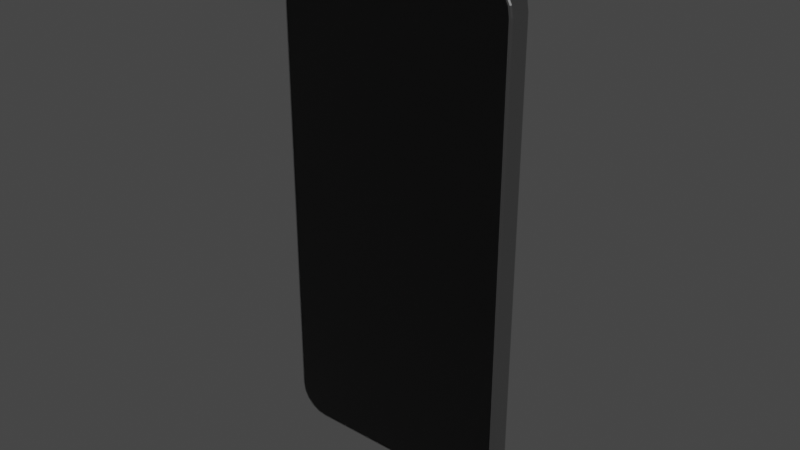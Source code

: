 # Source: p_hone.blend  (saved by Blender 3.0.42; exported with 4.5.12 LTS)
import bpy
from mathutils import Matrix  # noqa: F401  (used for matrix-valued properties, if any)

bpy.ops.wm.read_factory_settings(use_empty=True)
scene = bpy.context.scene
scene.name = 'Scene'

# ---- collections
col_collection = bpy.data.collections.new('Collection'); scene.collection.children.link(col_collection)

# ---- materials (node trees are filled in below, after node groups)
mat_metal = bpy.data.materials.new('Metal')
mat_metal.use_transparent_shadow = False
mat_black = bpy.data.materials.new('Black')
mat_black.use_transparent_shadow = False
mat_material = bpy.data.materials.new('Material')
mat_material.use_transparent_shadow = False
mat_material.use_raytrace_refraction = True
mat_material.use_screen_refraction = True
mat_material.thickness_mode = 'SLAB'

# ---- node groups
ng_auto_smooth = bpy.data.node_groups.new('Auto Smooth', 'GeometryNodeTree')
_s = ng_auto_smooth.interface.new_socket(name='Geometry', in_out='OUTPUT', socket_type='NodeSocketGeometry')
_s = ng_auto_smooth.interface.new_socket(name='Geometry', in_out='INPUT', socket_type='NodeSocketGeometry')
_s = ng_auto_smooth.interface.new_socket(name='Angle', in_out='INPUT', socket_type='NodeSocketFloat')
_s.subtype = 'ANGLE'
_s.min_value = 0.0
_s.max_value = 3.142
ng_auto_smooth.is_modifier = True
_N = ng_auto_smooth.nodes; _L = ng_auto_smooth.links
n0 = _N.new('NodeGroupOutput'); n0.name = 'Group Output'; n0.location = (480, -100)
n1 = _N.new('NodeGroupInput'); n1.name = 'Group Input'; n1.location = (-420, -300)
n2 = _N.new('NodeGroupInput'); n2.name = 'Group Input.001'; n2.location = (-60, -100)
n3 = _N.new('GeometryNodeSetShadeSmooth'); n3.name = 'Set Shade Smooth'; n3.location = (120, -100)
n3.domain = 'EDGE'
n4 = _N.new('GeometryNodeSetShadeSmooth'); n4.name = 'Set Shade Smooth.001'; n4.location = (300, -100)
n5 = _N.new('GeometryNodeInputMeshEdgeAngle'); n5.name = 'Edge Angle'; n5.location = (-420, -220)
n6 = _N.new('GeometryNodeInputEdgeSmooth'); n6.name = 'Is Edge Smooth'; n6.location = (-60, -160)
n7 = _N.new('GeometryNodeInputShadeSmooth'); n7.name = 'Is Face Smooth'; n7.location = (-240, -340)
n8 = _N.new('FunctionNodeBooleanMath'); n8.name = 'Boolean Math'; n8.location = (-60, -220)
n9 = _N.new('FunctionNodeCompare'); n9.name = 'Compare'; n9.location = (-240, -180)
n9.operation = 'LESS_EQUAL'
_L.new(n5.outputs[0], n9.inputs[0])
_L.new(n4.outputs[0], n0.inputs[0])
_L.new(n1.outputs[1], n9.inputs[1])
_L.new(n9.outputs[0], n8.inputs[0])
_L.new(n7.outputs[0], n8.inputs[1])
_L.new(n2.outputs[0], n3.inputs[0])
_L.new(n6.outputs[0], n3.inputs[1])
_L.new(n3.outputs[0], n4.inputs[0])
_L.new(n8.outputs[0], n3.inputs[2])
n0.is_active_output = True

# ---- material node trees
mat_metal.use_nodes = True; mat_metal.node_tree.nodes.clear()
_N = mat_metal.node_tree.nodes; _L = mat_metal.node_tree.links
n0 = _N.new('ShaderNodeBsdfPrincipled'); n0.name = 'Principled BSDF'; n0.location = (10, 300)
n0.distribution = 'GGX'
n0.subsurface_method = 'RANDOM_WALK_SKIN'
n0.inputs[0].default_value = (0.5122, 0.5122, 0.5122, 1.0)
n0.inputs[1].default_value = 1.0
n0.inputs[2].default_value = 0.2479
n0.inputs[3].default_value = 1.45
n0.inputs[27].default_value = (0.0, 0.0, 0.0, 1.0)
n0.inputs[28].default_value = 1.0
n1 = _N.new('ShaderNodeOutputMaterial'); n1.name = 'Material Output'; n1.location = (300, 300)
_L.new(n0.outputs[0], n1.inputs[0])
n1.is_active_output = True
mat_black.use_nodes = True; mat_black.node_tree.nodes.clear()
_N = mat_black.node_tree.nodes; _L = mat_black.node_tree.links
n0 = _N.new('ShaderNodeBsdfPrincipled'); n0.name = 'Principled BSDF'; n0.location = (10, 300)
n0.distribution = 'GGX'
n0.subsurface_method = 'RANDOM_WALK_SKIN'
n0.inputs[0].default_value = (0.0, 0.0, 0.0, 1.0)
n0.inputs[3].default_value = 1.45
n0.inputs[27].default_value = (0.0, 0.0, 0.0, 1.0)
n0.inputs[28].default_value = 1.0
n1 = _N.new('ShaderNodeOutputMaterial'); n1.name = 'Material Output'; n1.location = (300, 300)
_L.new(n0.outputs[0], n1.inputs[0])
n1.is_active_output = True
mat_material.use_nodes = True; mat_material.node_tree.nodes.clear()
_N = mat_material.node_tree.nodes; _L = mat_material.node_tree.links
n0 = _N.new('ShaderNodeOutputMaterial'); n0.name = 'Material Output'; n0.location = (300, 300)
n1 = _N.new('ShaderNodeBsdfGlass'); n1.name = 'Glass BSDF'; n1.location = (10, 300)
n1.distribution = 'BECKMANN'
n1.inputs[0].default_value = (1.0, 1.0, 1.0, 0.0)
n1.inputs[1].default_value = 0.2311
n1.inputs[2].default_value = 1.45
_L.new(n1.outputs[0], n0.inputs[0])
n0.is_active_output = True

# ---- world
world_world = bpy.data.worlds.new('World'); scene.world = world_world
world_world.use_nodes = True; world_world.node_tree.nodes.clear()
_N = world_world.node_tree.nodes; _L = world_world.node_tree.links
n0 = _N.new('ShaderNodeOutputWorld'); n0.name = 'World Output'; n0.location = (300, 300)
n1 = _N.new('ShaderNodeBackground'); n1.name = 'Background'; n1.location = (10, 300)
n1.inputs[0].default_value = (0.05088, 0.05088, 0.05088, 1.0)
_L.new(n1.outputs[0], n0.inputs[0])
n0.is_active_output = True
world_world.color = (0.05088, 0.05088, 0.05088)
world_world.use_sun_shadow = False
world_world.sun_shadow_jitter_overblur = 0.0

# ---- lights
light_sun = bpy.data.lights.new('Sun', 'SUN')
light_sun.transmission_factor = 0.0
light_sun.energy = 1.0
light_sun.shadow_soft_size = 0.125

# ---- meshes
me_cube = bpy.data.meshes.new('Cube')
me_cube.from_pydata([(-0.03805, -0.003825, -0.07032), (-0.03905, -0.002825, -0.0704), (-0.03855, -0.003691, -0.07036), (-0.03892, -0.003325, -0.07039), (-0.02897, -0.003825, -0.0794), (-0.02905, -0.002825, -0.0804), (-0.02901, -0.003691, -0.0799), (-0.02904, -0.003325, -0.08027), (-0.0376, -0.003825, -0.07318), (-0.03856, -0.002825, -0.07349), (-0.03808, -0.003691, -0.07333), (-0.03843, -0.003325, -0.07345), (-0.03632, -0.003825, -0.07568), (-0.03714, -0.002825, -0.07628), (-0.03673, -0.003691, -0.07598), (-0.03703, -0.003325, -0.0762), (-0.03433, -0.003825, -0.07767), (-0.03493, -0.002825, -0.07849), (-0.03463, -0.003691, -0.07808), (-0.03485, -0.003325, -0.07838), (-0.03183, -0.003825, -0.07895), (-0.03214, -0.002825, -0.07991), (-0.03198, -0.003691, -0.07943), (-0.0321, -0.003325, -0.07978), (-0.02897, -0.003825, 0.0794), (-0.02905, -0.002825, 0.0804), (-0.02901, -0.003691, 0.0799), (-0.02904, -0.003325, 0.08027), (-0.02897, -0.002825, -0.0794), (-0.03805, -0.003825, 0.07032), (-0.03805, -0.002825, 0.07032), (-0.03905, -0.002825, 0.0704), (-0.03855, -0.003691, 0.07036), (-0.03183, -0.002825, 0.07895), (-0.03892, -0.003325, 0.07039), (-0.03433, -0.002825, 0.07767), (-0.03632, -0.002825, 0.07568), (-0.03183, -0.003825, 0.07895), (-0.03214, -0.002825, 0.07991), (-0.0376, -0.002825, 0.07318), (0.03805, -0.002825, -0.07032), (-0.03198, -0.003691, 0.07943), (0.03183, -0.002825, -0.07895), (-0.0321, -0.003325, 0.07978), (0.03433, -0.002825, -0.07767), (-0.03433, -0.003825, 0.07767), (0.03632, -0.002825, -0.07568), (-0.03493, -0.002825, 0.07849), (-0.03463, -0.003691, 0.07808), (0.0376, -0.002825, -0.07318), (-0.03485, -0.003325, 0.07838), (0.02897, -0.002825, 0.0794), (-0.03632, -0.003825, 0.07568), (-0.03183, -0.002825, -0.07895), (-0.03714, -0.002825, 0.07628), (-0.03433, -0.002825, -0.07767), (-0.03673, -0.003691, 0.07598), (-0.03632, -0.002825, -0.07568), (-0.03703, -0.003325, 0.0762), (-0.0376, -0.002825, -0.07318), (-0.0376, -0.003825, 0.07318), (-0.03805, -0.002825, -0.07032), (-0.02897, -0.002825, 0.0794), (-0.03856, -0.002825, 0.07349), (-0.03808, -0.003691, 0.07333), (0.02897, -0.002825, -0.0794), (0.03183, -0.002825, 0.07895), (-0.03843, -0.003325, 0.07345), (-0.02905, 0.002825, -0.0804), (0.03433, -0.002825, 0.07767), (0.03632, -0.002825, 0.07568), (-0.02901, 0.003691, -0.0799), (0.0376, -0.002825, 0.07318), (-0.02904, 0.003325, -0.08027), (-0.03905, 0.002825, -0.0704), (0.03805, -0.002825, 0.07032), (-0.005302, -0.002825, 0.0794), (-0.03855, 0.003691, -0.07036), (0.005302, -0.002825, 0.0794), (-0.03892, 0.003325, -0.07039), (-0.03214, 0.002825, -0.07991), (-0.00434, -0.002825, 0.0776), (-0.03198, 0.003691, -0.07943), (0.004339, -0.002825, 0.0776), (-0.0321, 0.003325, -0.07978), (-0.03493, 0.002825, -0.07849), (-0.03463, 0.003691, -0.07808), (-0.03485, 0.003325, -0.07838), (-0.03714, 0.002825, -0.07628), (-0.03673, 0.003691, -0.07598), (-0.03703, 0.003325, -0.0762), (-0.03856, 0.002825, -0.07349), (-0.03808, 0.003691, -0.07333), (-0.03843, 0.003325, -0.07345), (-0.03905, 0.002825, 0.0704), (-0.03855, 0.003691, 0.07036), (-0.03892, 0.003325, 0.07039), (-0.02905, 0.002825, 0.0804), (-0.02901, 0.003691, 0.0799), (-0.02904, 0.003325, 0.08027), (-0.03856, 0.002825, 0.07349), (-0.03808, 0.003691, 0.07333), (-0.03843, 0.003325, 0.07345), (-0.03714, 0.002825, 0.07628), (-0.03673, 0.003691, 0.07598), (-0.03703, 0.003325, 0.0762), (-0.03493, 0.002825, 0.07849), (-0.03463, 0.003691, 0.07808), (-0.03485, 0.003325, 0.07838), (-0.03214, 0.002825, 0.07991), (-0.03198, 0.003691, 0.07943), (-0.0321, 0.003325, 0.07978), (0.02897, -0.003825, -0.0794), (0.02905, -0.002825, -0.0804), (0.02901, -0.003691, -0.0799), (0.02904, -0.003325, -0.08027), (0.03805, -0.003825, -0.07032), (0.03905, -0.002825, -0.0704), (0.03855, -0.003691, -0.07036), (0.03892, -0.003325, -0.07039), (0.03183, -0.003825, -0.07895), (0.03214, -0.002825, -0.07991), (0.03198, -0.003691, -0.07943), (0.0321, -0.003325, -0.07978), (0.03433, -0.003825, -0.07767), (0.03493, -0.002825, -0.07849), (0.03463, -0.003691, -0.07808), (0.03485, -0.003325, -0.07838), (0.03632, -0.003825, -0.07568), (0.03714, -0.002825, -0.07628), (0.03673, -0.003691, -0.07598), (0.03703, -0.003325, -0.0762), (0.0376, -0.003825, -0.07318), (0.03856, -0.002825, -0.07349), (0.03808, -0.003691, -0.07333), (0.03843, -0.003325, -0.07345), (0.03805, -0.003825, 0.07032), (0.03905, -0.002825, 0.0704), (0.03855, -0.003691, 0.07036), (0.03892, -0.003325, 0.07039), (0.02897, -0.003825, 0.0794), (0.02905, -0.002825, 0.0804), (0.02901, -0.003691, 0.0799), (0.02904, -0.003325, 0.08027), (0.0376, -0.003825, 0.07318), (0.03856, -0.002825, 0.07349), (0.03808, -0.003691, 0.07333), (0.03843, -0.003325, 0.07345), (0.03632, -0.003825, 0.07568), (0.03714, -0.002825, 0.07628), (0.03673, -0.003691, 0.07598), (0.03703, -0.003325, 0.0762), (0.03433, -0.003825, 0.07767), (0.03493, -0.002825, 0.07849), (0.03463, -0.003691, 0.07808), (0.03485, -0.003325, 0.07838), (0.03183, -0.003825, 0.07895), (0.03214, -0.002825, 0.07991), (0.03198, -0.003691, 0.07943), (0.0321, -0.003325, 0.07978), (0.03905, 0.002825, -0.0704), (0.03855, 0.003691, -0.07036), (0.03892, 0.003325, -0.07039), (0.02905, 0.002825, -0.0804), (0.02901, 0.003691, -0.0799), (0.02904, 0.003325, -0.08027), (0.03856, 0.002825, -0.07349), (0.03808, 0.003691, -0.07333), (0.03843, 0.003325, -0.07345), (0.03714, 0.002825, -0.07628), (0.03673, 0.003691, -0.07598), (0.03703, 0.003325, -0.0762), (0.03493, 0.002825, -0.07849), (0.03463, 0.003691, -0.07808), (0.03485, 0.003325, -0.07838), (0.03214, 0.002825, -0.07991), (0.03198, 0.003691, -0.07943), (0.0321, 0.003325, -0.07978), (0.02905, 0.002825, 0.0804), (0.02901, 0.003691, 0.0799), (0.02904, 0.003325, 0.08027), (0.03905, 0.002825, 0.0704), (0.03855, 0.003691, 0.07036), (0.03892, 0.003325, 0.07039), (0.03214, 0.002825, 0.07991), (0.03198, 0.003691, 0.07943), (0.0321, 0.003325, 0.07978), (0.03493, 0.002825, 0.07849), (0.03463, 0.003691, 0.07808), (0.03485, 0.003325, 0.07838), (0.03714, 0.002825, 0.07628), (0.03673, 0.003691, 0.07598), (0.03703, 0.003325, 0.0762), (0.03856, 0.002825, 0.07349), (0.03808, 0.003691, 0.07333), (0.03843, 0.003325, 0.07345), (-0.03183, 0.003825, -0.07895), (-0.02897, 0.003825, -0.0794), (-0.03433, 0.003825, -0.07767), (-0.03632, 0.003825, -0.07568), (-0.0376, 0.003825, -0.07318), (-0.03805, 0.003825, -0.07032), (-0.02897, 0.003825, 0.0794), (-0.03183, 0.003825, 0.07895), (-0.03433, 0.003825, 0.07767), (-0.03632, 0.003825, 0.07568), (-0.0376, 0.003825, 0.07318), (-0.03805, 0.003825, 0.07032), (0.02897, 0.003825, -0.0794), (0.03183, 0.003825, -0.07895), (0.03433, 0.003825, -0.07767), (0.03632, 0.003825, -0.07568), (0.0376, 0.003825, -0.07318), (0.03805, 0.003825, -0.07032), (0.03183, 0.003825, 0.07895), (0.02897, 0.003825, 0.0794), (0.03433, 0.003825, 0.07767), (0.03632, 0.003825, 0.07568), (0.0376, 0.003825, 0.07318), (0.03805, 0.003825, 0.07032), (0.03633, 0.004237, 0.07017), (0.02883, 0.004237, 0.07768), (0.03596, 0.004237, 0.07249), (0.0349, 0.004237, 0.07458), (0.02893, 0.004237, 0.04658), (0.03124, 0.004237, 0.04694), (0.0349, 0.004237, 0.04967), (0.03596, 0.004237, 0.05176), (0.02004, 0.004237, 0.05408), (0.02764, 0.004237, 0.04658), (0.02041, 0.004237, 0.05176), (0.02147, 0.004237, 0.04967), (0.02313, 0.004237, 0.04801), (0.02532, 0.004237, 0.04694), (0.02004, 0.004237, 0.07018), (0.02522, 0.004237, 0.07731), (0.02313, 0.004237, 0.07624), (0.02041, 0.004237, 0.07249), (0.02864, 0.005532, 0.07534), (0.02871, 0.005174, 0.07624), (0.02878, 0.004742, 0.07703), (0.03399, 0.005532, 0.06999), (0.03489, 0.005174, 0.07006), (0.03568, 0.004742, 0.07012), (0.03042, 0.005532, 0.07506), (0.03115, 0.004247, 0.07731), (0.0307, 0.005174, 0.07593), (0.03094, 0.004742, 0.07668), (0.03185, 0.005532, 0.07433), (0.03324, 0.004247, 0.07624), (0.03238, 0.005174, 0.07507), (0.03285, 0.004742, 0.07571), (0.03298, 0.005532, 0.07319), (0.03372, 0.005174, 0.07373), (0.03436, 0.004742, 0.0742), (0.03371, 0.005532, 0.07176), (0.03458, 0.005174, 0.07204), (0.03533, 0.004742, 0.07229), (0.03399, 0.005532, 0.05426), (0.03633, 0.004247, 0.05408), (0.03489, 0.005174, 0.05419), (0.03568, 0.004742, 0.05413), (0.02864, 0.005532, 0.04891), (0.02871, 0.005174, 0.04801), (0.02878, 0.004742, 0.04723), (0.03371, 0.005532, 0.05249), (0.03458, 0.005174, 0.05221), (0.03533, 0.004742, 0.05196), (0.03298, 0.005532, 0.05106), (0.03372, 0.005174, 0.05052), (0.03436, 0.004742, 0.05006), (0.03185, 0.005532, 0.04992), (0.03324, 0.004247, 0.04801), (0.03238, 0.005174, 0.04918), (0.03285, 0.004742, 0.04854), (0.03042, 0.005532, 0.04919), (0.0307, 0.005174, 0.04833), (0.03094, 0.004742, 0.04757), (0.02772, 0.005532, 0.04891), (0.02765, 0.005174, 0.04801), (0.02759, 0.004742, 0.04723), (0.02237, 0.005532, 0.05426), (0.02147, 0.005174, 0.05419), (0.02069, 0.004742, 0.05413), (0.02595, 0.005532, 0.04919), (0.02567, 0.005174, 0.04833), (0.02542, 0.004742, 0.04757), (0.02452, 0.005532, 0.04992), (0.02398, 0.005174, 0.04918), (0.02352, 0.004742, 0.04854), (0.02338, 0.005532, 0.05106), (0.02265, 0.005174, 0.05052), (0.022, 0.004742, 0.05006), (0.02265, 0.005532, 0.05249), (0.02179, 0.005174, 0.05221), (0.02103, 0.004742, 0.05196), (0.02237, 0.005532, 0.06999), (0.02147, 0.005174, 0.07006), (0.02069, 0.004742, 0.07013), (0.02772, 0.005532, 0.07534), (0.02754, 0.004247, 0.07768), (0.02765, 0.005174, 0.07624), (0.02759, 0.004742, 0.07703), (0.02265, 0.005532, 0.07176), (0.02179, 0.005174, 0.07205), (0.02103, 0.004742, 0.07229), (0.02338, 0.005532, 0.0732), (0.02147, 0.004247, 0.07458), (0.02265, 0.005174, 0.07373), (0.022, 0.004742, 0.0742), (0.02452, 0.005532, 0.07433), (0.02398, 0.005174, 0.07507), (0.02352, 0.004742, 0.07571), (0.02595, 0.005532, 0.07506), (0.02567, 0.005174, 0.07593), (0.02542, 0.004742, 0.07668), (0.005302, -0.003825, 0.0794), (-0.005302, -0.003825, 0.0794), (-0.00434, -0.003825, 0.0776), (0.004339, -0.003825, 0.0776)], [], [(68, 163, 113, 5), (113, 163, 175, 121), (121, 175, 172, 125), (63, 100, 94, 31), (319, 316, 317, 318), (88, 13, 9, 91), (25, 97, 109, 38), (80, 21, 17, 85), (85, 17, 13, 88), (1, 31, 94, 74), (178, 97, 25, 141), (47, 106, 103, 54), (54, 103, 100, 63), (38, 109, 106, 47), (133, 166, 160, 117), (125, 172, 169, 129), (129, 169, 166, 133), (193, 145, 137, 181), (160, 181, 137, 117), (190, 149, 145, 193), (184, 157, 153, 187), (187, 153, 149, 190), (178, 141, 157, 184), (68, 5, 21, 80), (196, 197, 71, 82), (82, 71, 73, 84), (84, 73, 68, 80), (20, 22, 6, 4), (6, 22, 23, 7), (7, 23, 21, 5), (198, 196, 82, 86), (86, 82, 84, 87), (87, 84, 80, 85), (16, 18, 22, 20), (22, 18, 19, 23), (23, 19, 17, 21), (199, 198, 86, 89), (89, 86, 87, 90), (90, 87, 85, 88), (12, 14, 18, 16), (18, 14, 15, 19), (19, 15, 13, 17), (200, 199, 89, 92), (92, 89, 90, 93), (93, 90, 88, 91), (8, 10, 14, 12), (14, 10, 11, 15), (15, 11, 9, 13), (201, 200, 92, 77), (77, 92, 93, 79), (79, 93, 91, 74), (0, 2, 10, 8), (10, 2, 3, 11), (11, 3, 1, 9), (24, 26, 41, 37), (41, 26, 27, 43), (43, 27, 25, 38), (202, 203, 110, 98), (98, 110, 111, 99), (99, 111, 109, 97), (37, 41, 48, 45), (48, 41, 43, 50), (50, 43, 38, 47), (203, 204, 107, 110), (110, 107, 108, 111), (111, 108, 106, 109), (45, 48, 56, 52), (56, 48, 50, 58), (58, 50, 47, 54), (204, 205, 104, 107), (107, 104, 105, 108), (108, 105, 103, 106), (52, 56, 64, 60), (64, 56, 58, 67), (67, 58, 54, 63), (205, 206, 101, 104), (104, 101, 102, 105), (105, 102, 100, 103), (60, 64, 32, 29), (32, 64, 67, 34), (34, 67, 63, 31), (206, 207, 95, 101), (101, 95, 96, 102), (102, 96, 94, 100), (112, 114, 122, 120), (122, 114, 115, 123), (123, 115, 113, 121), (208, 209, 176, 164), (164, 176, 177, 165), (165, 177, 175, 163), (120, 122, 126, 124), (126, 122, 123, 127), (127, 123, 121, 125), (209, 210, 173, 176), (176, 173, 174, 177), (177, 174, 172, 175), (124, 126, 130, 128), (130, 126, 127, 131), (131, 127, 125, 129), (210, 211, 170, 173), (173, 170, 171, 174), (174, 171, 169, 172), (128, 130, 134, 132), (134, 130, 131, 135), (135, 131, 129, 133), (211, 212, 167, 170), (170, 167, 168, 171), (171, 168, 166, 169), (132, 134, 118, 116), (118, 134, 135, 119), (119, 135, 133, 117), (212, 213, 161, 167), (167, 161, 162, 168), (168, 162, 160, 166), (214, 215, 179, 185), (185, 179, 180, 186), (186, 180, 178, 184), (156, 158, 142, 140), (142, 158, 159, 143), (143, 159, 157, 141), (216, 214, 185, 188), (188, 185, 186, 189), (189, 186, 184, 187), (152, 154, 158, 156), (158, 154, 155, 159), (159, 155, 153, 157), (217, 216, 188, 191), (191, 188, 189, 192), (192, 189, 187, 190), (148, 150, 154, 152), (154, 150, 151, 155), (155, 151, 149, 153), (218, 217, 191, 194), (194, 191, 192, 195), (195, 192, 190, 193), (144, 146, 150, 148), (150, 146, 147, 151), (151, 147, 145, 149), (219, 218, 194, 182), (182, 194, 195, 183), (183, 195, 193, 181), (136, 138, 146, 144), (146, 138, 139, 147), (147, 139, 137, 145), (197, 208, 164, 71), (71, 164, 165, 73), (73, 165, 163, 68), (4, 6, 114, 112), (114, 6, 7, 115), (115, 7, 5, 113), (29, 32, 2, 0), (2, 32, 34, 3), (3, 34, 31, 1), (207, 201, 77, 95), (95, 77, 79, 96), (96, 79, 74, 94), (117, 137, 139, 119), (119, 139, 138, 118), (116, 118, 138, 136), (141, 25, 27, 143), (143, 27, 26, 142), (317, 316, 142), (215, 202, 98, 179), (179, 98, 99, 180), (180, 99, 97, 178), (181, 160, 162, 183), (183, 162, 161, 182), (182, 161, 213, 219), (91, 9, 1, 74), (258, 278, 281), (241, 255, 256, 242), (242, 256, 257, 243), (243, 257, 222, 220), (255, 252, 253, 256), (256, 253, 254, 257), (257, 254, 223, 222), (252, 248, 250, 253), (253, 250, 251, 254), (254, 251, 249, 223), (248, 244, 246, 250), (250, 246, 247, 251), (251, 247, 245, 249), (244, 238, 239, 246), (246, 239, 240, 247), (247, 240, 221, 245), (303, 296, 297, 304), (304, 297, 298, 305), (305, 298, 234, 237), (306, 303, 304, 308), (308, 304, 305, 309), (309, 305, 237, 307), (310, 306, 308, 311), (311, 308, 309, 312), (312, 309, 307, 236), (313, 310, 311, 314), (314, 311, 312, 315), (315, 312, 236, 235), (299, 313, 314, 301), (301, 314, 315, 302), (302, 315, 235, 300), (281, 293, 294, 282), (282, 294, 295, 283), (283, 295, 230, 228), (293, 290, 291, 294), (294, 291, 292, 295), (295, 292, 231, 230), (290, 287, 288, 291), (291, 288, 289, 292), (292, 289, 232, 231), (287, 284, 285, 288), (288, 285, 286, 289), (289, 286, 233, 232), (284, 278, 279, 285), (285, 279, 280, 286), (286, 280, 229, 233), (265, 258, 260, 266), (266, 260, 261, 267), (267, 261, 259, 227), (268, 265, 266, 269), (269, 266, 267, 270), (270, 267, 227, 226), (271, 268, 269, 273), (273, 269, 270, 274), (274, 270, 226, 272), (275, 271, 273, 276), (276, 273, 274, 277), (277, 274, 272, 225), (262, 275, 276, 263), (263, 276, 277, 264), (264, 277, 225, 224), (258, 241, 242, 260), (260, 242, 243, 261), (261, 243, 220, 259), (238, 299, 301, 239), (239, 301, 302, 240), (240, 302, 300, 221), (278, 262, 263, 279), (279, 263, 264, 280), (280, 264, 224, 229), (296, 281, 282, 297), (297, 282, 283, 298), (298, 283, 228, 234), (218, 222, 223), (61, 28, 40), (4, 28, 53, 20), (20, 53, 55, 16), (16, 55, 57, 12), (57, 59, 8, 12), (59, 61, 0, 8), (37, 33, 62, 24), (45, 35, 33, 37), (52, 36, 35, 45), (39, 36, 52, 60), (30, 39, 60, 29), (120, 42, 65, 112), (124, 44, 42, 120), (128, 46, 44, 124), (49, 46, 128, 132), (40, 49, 132, 116), (140, 51, 66, 156), (156, 66, 69, 152), (152, 69, 70, 148), (70, 72, 144, 148), (72, 75, 136, 144), (112, 65, 28, 4), (61, 30, 29, 0), (75, 40, 116, 136), (316, 78, 51, 140), (24, 62, 76, 317), (81, 83, 319, 318), (319, 83, 78, 316), (76, 81, 318, 317), (232, 233, 201), (316, 140, 142), (142, 26, 317), (26, 24, 317), (313, 299, 296), (299, 238, 296), (238, 244, 255), (244, 248, 255), (248, 252, 255), (255, 241, 238), (241, 258, 296), (258, 265, 275), (265, 268, 275), (268, 271, 275), (275, 262, 258), (262, 278, 258), (278, 284, 293), (284, 287, 293), (287, 290, 293), (293, 281, 278), (281, 296, 258), (296, 303, 313), (303, 306, 313), (306, 310, 313), (296, 238, 241), (245, 221, 215), (215, 214, 245), (214, 216, 249), (216, 217, 249), (217, 218, 223), (249, 217, 223), (218, 219, 222), (219, 220, 222), (214, 249, 245), (59, 57, 55), (55, 53, 59), (53, 28, 59), (28, 65, 40), (65, 42, 49), (49, 42, 46), (42, 44, 46), (49, 40, 65), (40, 75, 83), (75, 72, 51), (40, 83, 81), (72, 70, 69), (69, 66, 72), (66, 51, 72), (51, 78, 83), (81, 76, 62), (51, 83, 75), (81, 62, 30), (62, 33, 30), (33, 35, 39), (30, 33, 39), (30, 61, 81), (61, 59, 28), (81, 61, 40), (36, 39, 35), (206, 205, 204), (204, 203, 206), (203, 202, 206), (202, 215, 235), (215, 221, 300), (215, 300, 235), (201, 207, 231), (207, 206, 202), (230, 207, 228), (199, 200, 196), (200, 201, 196), (196, 198, 199), (208, 197, 201), (197, 196, 201), (210, 209, 212), (209, 208, 212), (212, 211, 210), (219, 213, 259), (213, 212, 208), (259, 213, 227), (259, 220, 219), (227, 213, 226), (207, 230, 231), (202, 235, 236), (208, 201, 213), (226, 213, 272), (202, 236, 307), (202, 307, 237), (272, 213, 225), (225, 213, 224), (202, 237, 234), (202, 234, 228), (224, 213, 229), (229, 213, 233), (202, 228, 207), (233, 213, 201), (201, 231, 232)])
me_cube.polygons.foreach_set('material_index', [0, 0, 0, 0, 0, 0, 0, 0, 0, 0, 0, 0, 0, 0, 0, 0, 0, 0, 0, 0, 0, 0, 0, 0, 0, 0, 0, 0, 0, 0, 0, 0, 0, 0, 0, 0, 0, 0, 0, 0, 0, 0, 0, 0, 0, 0, 0, 0, 0, 0, 0, 0, 0, 0, 0, 0, 0, 0, 0, 0, 0, 0, 0, 0, 0, 0, 0, 0, 0, 0, 0, 0, 0, 0, 0, 0, 0, 0, 0, 0, 0, 0, 0, 0, 0, 0, 0, 0, 0, 0, 0, 0, 0, 0, 0, 0, 0, 0, 0, 0, 0, 0, 0, 0, 0, 0, 0, 0, 0, 0, 0, 0, 0, 0, 0, 0, 0, 0, 0, 0, 0, 0, 0, 0, 0, 0, 0, 0, 0, 0, 0, 0, 0, 0, 0, 0, 0, 0, 0, 0, 0, 0, 0, 0, 0, 0, 0, 0, 0, 0, 0, 0, 0, 0, 0, 0, 0, 0, 0, 0, 0, 0, 0, 0, 0, 0, 0, 0, 0, 0, 0, 0, 0, 0, 0, 0, 0, 0, 0, 0, 0, 0, 0, 0, 0, 0, 0, 0, 0, 0, 0, 0, 0, 0, 0, 0, 0, 0, 0, 0, 0, 0, 0, 0, 0, 0, 0, 0, 0, 0, 0, 0, 0, 0, 0, 0, 0, 0, 0, 0, 0, 0, 0, 0, 0, 0, 0, 0, 0, 0, 0, 0, 0, 0, 0, 0, 0, 0, 0, 0, 0, 0, 0, 1, 0, 0, 0, 0, 0, 0, 0, 0, 0, 0, 0, 0, 0, 0, 0, 0, 0, 0, 0, 0, 0, 0, 0, 0, 0, 0, 0, 0, 0, 0, 0, 0, 0, 0, 0, 0, 0, 0, 0, 0, 0, 0, 0, 0, 0, 0, 0, 0, 0, 0, 0, 0, 0, 0, 0, 0, 0, 0, 0, 0, 0, 0, 1, 1, 1, 1, 1, 1, 1, 1, 1, 1, 1, 1, 1, 1, 1, 1, 1, 1, 1, 1, 1, 1, 1, 1, 1, 0, 0, 0, 0, 0, 0, 0, 0, 0, 0, 0, 0, 0, 0, 0, 0, 0, 0, 0, 0, 0, 0, 0, 0, 0, 0, 0, 0, 0, 0, 0, 0, 0, 0, 0, 0, 0])
_uv = me_cube.uv_layers.new(name='UVMap')
_uv.uv.foreach_set('vector', [0.157, 0.5327, 0.343, 0.5327, 0.343, 0.7173, 0.157, 0.7173, 0.343, 0.7173, 0.343, 0.5327, 0.3529, 0.5327, 0.3529, 0.7173, 0.3529, 0.7173, 0.3529, 0.5327, 0.3618, 0.5327, 0.3618, 0.7173, 0.6143, 0.03268, 0.6143, 0.2173, 0.6095, 0.2173, 0.6095, 0.03268, 0.6207, 0.8611, 0.6234, 0.858, 0.6234, 0.892, 0.6207, 0.8889, 0.3814, 0.2173, 0.3814, 0.03268, 0.3857, 0.03268, 0.3857, 0.2173, 0.843, 0.7173, 0.843, 0.5327, 0.8529, 0.5327, 0.8529, 0.7173, 0.1471, 0.5327, 0.1471, 0.7173, 0.1382, 0.7173, 0.1382, 0.5327, 0.1382, 0.5327, 0.1382, 0.7173, 0.125, 0.7173, 0.125, 0.5327, 0.3905, 0.03268, 0.6095, 0.03268, 0.6095, 0.2173, 0.3905, 0.2173, 0.657, 0.5327, 0.843, 0.5327, 0.843, 0.7173, 0.657, 0.7173, 0.625, 0.03268, 0.625, 0.2173, 0.6186, 0.2173, 0.6186, 0.03268, 0.6186, 0.03268, 0.6186, 0.2173, 0.6143, 0.2173, 0.6143, 0.03268, 0.8529, 0.7173, 0.8529, 0.5327, 0.8618, 0.5327, 0.8618, 0.7173, 0.3857, 0.7173, 0.3857, 0.5327, 0.3905, 0.5327, 0.3905, 0.7173, 0.3618, 0.7173, 0.3618, 0.5327, 0.3814, 0.5327, 0.3814, 0.7173, 0.3814, 0.7173, 0.3814, 0.5327, 0.3857, 0.5327, 0.3857, 0.7173, 0.6143, 0.5327, 0.6143, 0.7173, 0.6095, 0.7173, 0.6095, 0.5327, 0.3905, 0.5327, 0.6095, 0.5327, 0.6095, 0.7173, 0.3905, 0.7173, 0.6186, 0.5327, 0.6186, 0.7173, 0.6143, 0.7173, 0.6143, 0.5327, 0.6471, 0.5327, 0.6471, 0.7173, 0.6382, 0.7173, 0.6382, 0.5327, 0.6382, 0.5327, 0.6382, 0.7173, 0.6186, 0.7173, 0.6186, 0.5327, 0.657, 0.5327, 0.657, 0.7173, 0.6471, 0.7173, 0.6471, 0.5327, 0.157, 0.5327, 0.157, 0.7173, 0.1471, 0.7173, 0.1471, 0.5327, 0.3773, 0.2731, 0.3766, 0.2823, 0.3758, 0.2821, 0.3765, 0.2726, 0.3765, 0.2726, 0.3758, 0.2821, 0.375, 0.282, 0.3758, 0.2722, 0.1472, 0.5163, 0.157, 0.5163, 0.157, 0.5327, 0.1471, 0.5327, 0.3773, 0.9769, 0.3765, 0.9774, 0.3758, 0.9679, 0.3766, 0.9677, 0.3758, 0.9679, 0.3765, 0.9774, 0.3758, 0.9778, 0.375, 0.968, 0.157, 0.7337, 0.1472, 0.7337, 0.1471, 0.7173, 0.157, 0.7173, 0.3792, 0.2651, 0.3773, 0.2731, 0.3765, 0.2726, 0.3786, 0.2641, 0.3786, 0.2641, 0.3765, 0.2726, 0.3758, 0.2721, 0.378, 0.2633, 0.1383, 0.5163, 0.1471, 0.5163, 0.1471, 0.5327, 0.1382, 0.5327, 0.3792, 0.9849, 0.3786, 0.9859, 0.3765, 0.9774, 0.3773, 0.9769, 0.3765, 0.9774, 0.3786, 0.9859, 0.378, 0.9867, 0.3758, 0.9779, 0.1471, 0.7337, 0.1383, 0.7337, 0.1382, 0.7173, 0.1471, 0.7173, 0.3823, 0.2587, 0.3792, 0.2651, 0.3786, 0.2641, 0.3819, 0.2574, 0.3819, 0.2574, 0.3786, 0.2641, 0.378, 0.2631, 0.3814, 0.2562, 0.1251, 0.5163, 0.1381, 0.5163, 0.1382, 0.5327, 0.125, 0.5327, 0.3823, 0.9913, 0.3819, 0.9926, 0.3786, 0.9859, 0.3792, 0.9849, 0.3786, 0.9859, 0.3819, 0.9926, 0.3814, 0.9938, 0.378, 0.9869, 0.1381, 0.7337, 0.1251, 0.7337, 0.125, 0.7173, 0.1382, 0.7173, 0.3862, 0.2546, 0.3823, 0.2587, 0.3819, 0.2574, 0.386, 0.2531, 0.386, 0.2531, 0.3819, 0.2574, 0.3814, 0.2561, 0.3857, 0.2516, 0.3857, 0.2337, 0.3814, 0.2337, 0.3814, 0.2173, 0.3857, 0.2173, 0.3862, 0.9954, 0.386, 0.9969, 0.3819, 0.9926, 0.3823, 0.9913, 0.3819, 0.9926, 0.386, 0.9969, 0.3857, 0.9984, 0.3814, 0.9939, 0.3814, 0.01634, 0.3857, 0.01634, 0.3857, 0.03268, 0.3814, 0.03268, 0.3907, 0.2532, 0.3862, 0.2546, 0.386, 0.2531, 0.3906, 0.2516, 0.3906, 0.2516, 0.386, 0.2531, 0.3858, 0.2337, 0.3905, 0.2337, 0.3905, 0.2337, 0.3858, 0.2337, 0.3857, 0.2173, 0.3905, 0.2173, 0.3907, 0.9968, 0.3906, 0.9984, 0.386, 0.9969, 0.3862, 0.9954, 0.386, 0.9969, 0.3906, 0.9984, 0.3905, 1.0, 0.3858, 0.9984, 0.3858, 0.01634, 0.3905, 0.01634, 0.3905, 0.03268, 0.3857, 0.03268, 0.6234, 0.9677, 0.6242, 0.9679, 0.6235, 0.9774, 0.6227, 0.9769, 0.6235, 0.9774, 0.6242, 0.9679, 0.625, 0.968, 0.6242, 0.9778, 0.8528, 0.7337, 0.843, 0.7337, 0.843, 0.7173, 0.8529, 0.7173, 0.6234, 0.2823, 0.6227, 0.2731, 0.6235, 0.2726, 0.6242, 0.2821, 0.6242, 0.2821, 0.6235, 0.2726, 0.6242, 0.2722, 0.625, 0.282, 0.843, 0.5163, 0.8528, 0.5163, 0.8529, 0.5327, 0.843, 0.5327, 0.6227, 0.9769, 0.6235, 0.9774, 0.6214, 0.9859, 0.6208, 0.9849, 0.6214, 0.9859, 0.6235, 0.9774, 0.6242, 0.9779, 0.622, 0.9867, 0.8617, 0.7337, 0.8529, 0.7337, 0.8529, 0.7173, 0.8618, 0.7173, 0.6227, 0.2731, 0.6208, 0.2651, 0.6214, 0.2641, 0.6235, 0.2726, 0.6235, 0.2726, 0.6214, 0.2641, 0.622, 0.2633, 0.6242, 0.2721, 0.8529, 0.5163, 0.8617, 0.5163, 0.8618, 0.5327, 0.8529, 0.5327, 0.6208, 0.9849, 0.6214, 0.9859, 0.6181, 0.9926, 0.6177, 0.9913, 0.6181, 0.9926, 0.6214, 0.9859, 0.622, 0.9869, 0.6186, 0.9938, 0.6186, 0.01634, 0.625, 0.01634, 0.625, 0.03268, 0.6186, 0.03268, 0.6208, 0.2651, 0.6177, 0.2587, 0.6181, 0.2574, 0.6214, 0.2641, 0.6214, 0.2641, 0.6181, 0.2574, 0.6186, 0.2562, 0.622, 0.2631, 0.625, 0.2337, 0.6186, 0.2337, 0.6186, 0.2173, 0.625, 0.2173, 0.6177, 0.9913, 0.6181, 0.9926, 0.614, 0.9969, 0.6138, 0.9954, 0.614, 0.9969, 0.6181, 0.9926, 0.6186, 0.9939, 0.6143, 0.9984, 0.6143, 0.01634, 0.6186, 0.01634, 0.6186, 0.03268, 0.6143, 0.03268, 0.6177, 0.2587, 0.6138, 0.2546, 0.614, 0.2531, 0.6181, 0.2574, 0.6181, 0.2574, 0.614, 0.2531, 0.6143, 0.2516, 0.6186, 0.2561, 0.6186, 0.2337, 0.6143, 0.2337, 0.6143, 0.2173, 0.6186, 0.2173, 0.6138, 0.9954, 0.614, 0.9969, 0.6094, 0.9984, 0.6093, 0.9968, 0.6094, 0.9984, 0.614, 0.9969, 0.6142, 0.9984, 0.6095, 1.0, 0.6095, 0.01634, 0.6142, 0.01634, 0.6143, 0.03268, 0.6095, 0.03268, 0.6138, 0.2546, 0.6093, 0.2532, 0.6094, 0.2516, 0.614, 0.2531, 0.614, 0.2531, 0.6094, 0.2516, 0.6095, 0.2337, 0.6142, 0.2337, 0.6142, 0.2337, 0.6095, 0.2337, 0.6095, 0.2173, 0.6143, 0.2173, 0.3766, 0.7823, 0.3758, 0.7821, 0.3765, 0.7726, 0.3773, 0.7731, 0.3765, 0.7726, 0.3758, 0.7821, 0.375, 0.782, 0.3758, 0.7722, 0.3528, 0.7337, 0.343, 0.7337, 0.343, 0.7173, 0.3529, 0.7173, 0.3766, 0.4677, 0.3773, 0.4769, 0.3765, 0.4774, 0.3758, 0.4679, 0.3758, 0.4679, 0.3765, 0.4774, 0.3758, 0.4778, 0.375, 0.468, 0.343, 0.5163, 0.3528, 0.5163, 0.3529, 0.5327, 0.343, 0.5327, 0.3773, 0.7731, 0.3765, 0.7726, 0.3786, 0.7641, 0.3792, 0.7651, 0.3786, 0.7641, 0.3765, 0.7726, 0.3758, 0.7721, 0.378, 0.7633, 0.3617, 0.7337, 0.3529, 0.7337, 0.3529, 0.7173, 0.3618, 0.7173, 0.3773, 0.4769, 0.3792, 0.4849, 0.3786, 0.4859, 0.3765, 0.4774, 0.3765, 0.4774, 0.3786, 0.4859, 0.378, 0.4867, 0.3758, 0.4779, 0.3529, 0.5163, 0.3617, 0.5163, 0.3618, 0.5327, 0.3529, 0.5327, 0.3792, 0.7651, 0.3786, 0.7641, 0.3819, 0.7574, 0.3823, 0.7587, 0.3819, 0.7574, 0.3786, 0.7641, 0.378, 0.7631, 0.3814, 0.7562, 0.3813, 0.7337, 0.3619, 0.7337, 0.3618, 0.7173, 0.3814, 0.7173, 0.3792, 0.4849, 0.3823, 0.4913, 0.3819, 0.4926, 0.3786, 0.4859, 0.3786, 0.4859, 0.3819, 0.4926, 0.3814, 0.4938, 0.378, 0.4869, 0.3619, 0.5163, 0.3813, 0.5163, 0.3814, 0.5327, 0.3618, 0.5327, 0.3823, 0.7587, 0.3819, 0.7574, 0.386, 0.7531, 0.3862, 0.7546, 0.386, 0.7531, 0.3819, 0.7574, 0.3814, 0.7561, 0.3857, 0.7516, 0.3857, 0.7337, 0.3814, 0.7337, 0.3814, 0.7173, 0.3857, 0.7173, 0.3823, 0.4913, 0.3862, 0.4954, 0.386, 0.4969, 0.3819, 0.4926, 0.3819, 0.4926, 0.386, 0.4969, 0.3857, 0.4984, 0.3814, 0.4939, 0.3814, 0.5163, 0.3857, 0.5163, 0.3857, 0.5327, 0.3814, 0.5327, 0.3862, 0.7546, 0.386, 0.7531, 0.3906, 0.7516, 0.3907, 0.7532, 0.3906, 0.7516, 0.386, 0.7531, 0.3858, 0.7337, 0.3905, 0.7337, 0.3905, 0.7337, 0.3858, 0.7337, 0.3857, 0.7173, 0.3905, 0.7173, 0.3862, 0.4954, 0.3907, 0.4968, 0.3906, 0.4984, 0.386, 0.4969, 0.386, 0.4969, 0.3906, 0.4984, 0.3905, 0.5163, 0.3858, 0.5163, 0.3858, 0.5163, 0.3905, 0.5163, 0.3905, 0.5327, 0.3857, 0.5327, 0.6227, 0.4769, 0.6234, 0.4677, 0.6242, 0.4679, 0.6235, 0.4774, 0.6235, 0.4774, 0.6242, 0.4679, 0.625, 0.468, 0.6242, 0.4778, 0.6472, 0.5163, 0.657, 0.5163, 0.657, 0.5327, 0.6471, 0.5327, 0.6227, 0.7731, 0.6235, 0.7726, 0.6242, 0.7821, 0.6234, 0.7823, 0.6242, 0.7821, 0.6235, 0.7726, 0.6242, 0.7722, 0.625, 0.782, 0.657, 0.7337, 0.6472, 0.7337, 0.6471, 0.7173, 0.657, 0.7173, 0.6208, 0.4849, 0.6227, 0.4769, 0.6235, 0.4774, 0.6214, 0.4859, 0.6214, 0.4859, 0.6235, 0.4774, 0.6242, 0.4779, 0.622, 0.4867, 0.6383, 0.5163, 0.6471, 0.5163, 0.6471, 0.5327, 0.6382, 0.5327, 0.6208, 0.7651, 0.6214, 0.7641, 0.6235, 0.7726, 0.6227, 0.7731, 0.6235, 0.7726, 0.6214, 0.7641, 0.622, 0.7633, 0.6242, 0.7721, 0.6471, 0.7337, 0.6383, 0.7337, 0.6382, 0.7173, 0.6471, 0.7173, 0.6177, 0.4913, 0.6208, 0.4849, 0.6214, 0.4859, 0.6181, 0.4926, 0.6181, 0.4926, 0.6214, 0.4859, 0.622, 0.4869, 0.6186, 0.4938, 0.6187, 0.5163, 0.6381, 0.5163, 0.6382, 0.5327, 0.6186, 0.5327, 0.6177, 0.7587, 0.6181, 0.7574, 0.6214, 0.7641, 0.6208, 0.7651, 0.6214, 0.7641, 0.6181, 0.7574, 0.6186, 0.7562, 0.622, 0.7631, 0.6381, 0.7337, 0.6187, 0.7337, 0.6186, 0.7173, 0.6382, 0.7173, 0.6138, 0.4954, 0.6177, 0.4913, 0.6181, 0.4926, 0.614, 0.4969, 0.614, 0.4969, 0.6181, 0.4926, 0.6186, 0.4939, 0.6143, 0.4984, 0.6143, 0.5163, 0.6186, 0.5163, 0.6186, 0.5327, 0.6143, 0.5327, 0.6138, 0.7546, 0.614, 0.7531, 0.6181, 0.7574, 0.6177, 0.7587, 0.6181, 0.7574, 0.614, 0.7531, 0.6143, 0.7516, 0.6186, 0.7561, 0.6186, 0.7337, 0.6143, 0.7337, 0.6143, 0.7173, 0.6186, 0.7173, 0.6093, 0.4968, 0.6138, 0.4954, 0.614, 0.4969, 0.6094, 0.4984, 0.6094, 0.4984, 0.614, 0.4969, 0.6142, 0.5163, 0.6095, 0.5163, 0.6095, 0.5163, 0.6142, 0.5163, 0.6143, 0.5327, 0.6095, 0.5327, 0.6093, 0.7532, 0.6094, 0.7516, 0.614, 0.7531, 0.6138, 0.7546, 0.614, 0.7531, 0.6094, 0.7516, 0.6095, 0.7337, 0.6142, 0.7337, 0.6142, 0.7337, 0.6095, 0.7337, 0.6095, 0.7173, 0.6143, 0.7173, 0.3766, 0.2823, 0.3766, 0.4677, 0.3758, 0.4679, 0.3758, 0.2821, 0.3758, 0.2821, 0.3758, 0.4679, 0.375, 0.468, 0.375, 0.282, 0.157, 0.5163, 0.343, 0.5163, 0.343, 0.5327, 0.157, 0.5327, 0.3766, 0.9677, 0.3758, 0.9679, 0.3758, 0.7821, 0.3766, 0.7823, 0.3758, 0.7821, 0.3758, 0.9679, 0.375, 0.968, 0.375, 0.782, 0.343, 0.7337, 0.157, 0.7337, 0.157, 0.7173, 0.343, 0.7173, 0.6093, 0.9968, 0.6094, 0.9984, 0.3906, 0.9984, 0.3907, 0.9968, 0.3906, 0.9984, 0.6094, 0.9984, 0.6094, 1.0, 0.3906, 1.0, 0.3906, 0.01634, 0.6094, 0.01634, 0.6095, 0.03268, 0.3905, 0.03268, 0.6093, 0.2532, 0.3907, 0.2532, 0.3906, 0.2516, 0.6094, 0.2516, 0.6094, 0.2516, 0.3906, 0.2516, 0.3905, 0.2337, 0.6095, 0.2337, 0.6095, 0.2337, 0.3905, 0.2337, 0.3905, 0.2173, 0.6095, 0.2173, 0.3905, 0.7173, 0.6095, 0.7173, 0.6095, 0.7337, 0.3905, 0.7337, 0.3905, 0.7337, 0.6095, 0.7337, 0.6094, 0.7516, 0.3906, 0.7516, 0.3907, 0.7532, 0.3906, 0.7516, 0.6094, 0.7516, 0.6093, 0.7532, 0.657, 0.7173, 0.843, 0.7173, 0.843, 0.7337, 0.657, 0.7337, 0.625, 0.782, 0.625, 0.968, 0.6242, 0.9679, 0.6242, 0.7821, 0.6234, 0.892, 0.6234, 0.858, 0.6242, 0.7821, 0.6234, 0.4677, 0.6234, 0.2823, 0.6242, 0.2821, 0.6242, 0.4679, 0.6242, 0.4679, 0.6242, 0.2821, 0.625, 0.282, 0.625, 0.468, 0.657, 0.5163, 0.843, 0.5163, 0.843, 0.5327, 0.657, 0.5327, 0.6095, 0.5327, 0.3905, 0.5327, 0.3905, 0.5163, 0.6095, 0.5163, 0.6095, 0.5163, 0.3905, 0.5163, 0.3906, 0.4984, 0.6094, 0.4984, 0.6094, 0.4984, 0.3906, 0.4984, 0.3907, 0.4968, 0.6093, 0.4968, 0.3857, 0.2173, 0.3857, 0.03268, 0.3905, 0.03268, 0.3905, 0.2173, 0.5372, 0.4402, 0.5323, 0.4283, 0.5372, 0.4182, 0.5515, 0.4402, 0.5532, 0.4399, 0.5534, 0.4416, 0.5516, 0.4418, 0.5516, 0.4418, 0.5534, 0.4416, 0.5538, 0.4443, 0.5517, 0.4444, 0.5517, 0.4444, 0.5538, 0.4443, 0.5538, 0.4444, 0.5517, 0.4444, 0.5532, 0.4399, 0.5546, 0.4387, 0.555, 0.4404, 0.5534, 0.4416, 0.5534, 0.4416, 0.555, 0.4404, 0.5557, 0.4439, 0.5538, 0.4443, 0.5538, 0.4443, 0.5557, 0.4439, 0.5557, 0.4443, 0.5538, 0.4444, 0.5546, 0.4387, 0.5557, 0.4363, 0.5565, 0.4373, 0.555, 0.4404, 0.555, 0.4404, 0.5565, 0.4373, 0.5582, 0.4386, 0.5557, 0.4439, 0.5557, 0.4439, 0.5582, 0.4386, 0.5584, 0.4386, 0.5557, 0.4443, 0.5557, 0.4363, 0.5563, 0.4334, 0.5571, 0.4339, 0.5565, 0.4373, 0.5565, 0.4373, 0.5571, 0.4339, 0.5584, 0.4347, 0.5582, 0.4386, 0.5582, 0.4386, 0.5584, 0.4347, 0.5585, 0.4347, 0.5584, 0.4386, 0.5563, 0.4334, 0.5565, 0.43, 0.5573, 0.4302, 0.5571, 0.4339, 0.5571, 0.4339, 0.5573, 0.4302, 0.5585, 0.4304, 0.5584, 0.4347, 0.5584, 0.4347, 0.5585, 0.4304, 0.5585, 0.4304, 0.5585, 0.4347, 0.5532, 0.4184, 0.5515, 0.4182, 0.5516, 0.4165, 0.5534, 0.4167, 0.5534, 0.4167, 0.5516, 0.4165, 0.5517, 0.414, 0.5538, 0.4141, 0.5538, 0.4141, 0.5517, 0.414, 0.5517, 0.414, 0.5538, 0.414, 0.5546, 0.4196, 0.5532, 0.4184, 0.5534, 0.4167, 0.555, 0.418, 0.555, 0.418, 0.5534, 0.4167, 0.5538, 0.4141, 0.5557, 0.4144, 0.5557, 0.4144, 0.5538, 0.4141, 0.5538, 0.414, 0.5557, 0.414, 0.5557, 0.422, 0.5546, 0.4196, 0.555, 0.418, 0.5565, 0.421, 0.5565, 0.421, 0.555, 0.418, 0.5557, 0.4144, 0.5582, 0.4197, 0.5582, 0.4197, 0.5557, 0.4144, 0.5557, 0.414, 0.5585, 0.4198, 0.5563, 0.4249, 0.5557, 0.422, 0.5565, 0.421, 0.5571, 0.4244, 0.5571, 0.4244, 0.5565, 0.421, 0.5582, 0.4197, 0.5584, 0.4237, 0.5584, 0.4237, 0.5582, 0.4197, 0.5585, 0.4198, 0.5585, 0.4236, 0.5565, 0.4283, 0.5563, 0.4249, 0.5571, 0.4244, 0.5573, 0.4282, 0.5573, 0.4282, 0.5571, 0.4244, 0.5584, 0.4237, 0.5585, 0.428, 0.5585, 0.428, 0.5584, 0.4237, 0.5585, 0.4236, 0.5585, 0.428, 0.5372, 0.4182, 0.5356, 0.4184, 0.5353, 0.4167, 0.5372, 0.4165, 0.5372, 0.4165, 0.5353, 0.4167, 0.5349, 0.4142, 0.5371, 0.414, 0.5371, 0.414, 0.5349, 0.4142, 0.5348, 0.4142, 0.5371, 0.414, 0.5356, 0.4184, 0.5342, 0.4196, 0.5337, 0.418, 0.5353, 0.4167, 0.5353, 0.4167, 0.5337, 0.418, 0.5327, 0.4149, 0.5349, 0.4142, 0.5349, 0.4142, 0.5327, 0.4149, 0.5325, 0.4148, 0.5348, 0.4142, 0.5342, 0.4196, 0.533, 0.422, 0.5322, 0.421, 0.5337, 0.418, 0.5337, 0.418, 0.5322, 0.421, 0.5304, 0.4196, 0.5327, 0.4149, 0.5327, 0.4149, 0.5304, 0.4196, 0.5301, 0.4196, 0.5325, 0.4148, 0.533, 0.422, 0.5324, 0.4249, 0.5316, 0.4244, 0.5322, 0.421, 0.5322, 0.421, 0.5316, 0.4244, 0.5303, 0.4236, 0.5304, 0.4196, 0.5304, 0.4196, 0.5303, 0.4236, 0.5302, 0.4236, 0.5301, 0.4196, 0.5324, 0.4249, 0.5323, 0.4283, 0.5315, 0.4282, 0.5316, 0.4244, 0.5316, 0.4244, 0.5315, 0.4282, 0.5303, 0.428, 0.5303, 0.4236, 0.5303, 0.4236, 0.5303, 0.428, 0.5303, 0.428, 0.5302, 0.4236, 0.5356, 0.4399, 0.5372, 0.4402, 0.5372, 0.4418, 0.5353, 0.4416, 0.5353, 0.4416, 0.5372, 0.4418, 0.5371, 0.4444, 0.5347, 0.4439, 0.5347, 0.4439, 0.5371, 0.4444, 0.5371, 0.4444, 0.5345, 0.4438, 0.5342, 0.4387, 0.5356, 0.4399, 0.5353, 0.4416, 0.5337, 0.4404, 0.5337, 0.4404, 0.5353, 0.4416, 0.5347, 0.4439, 0.5323, 0.4427, 0.5323, 0.4427, 0.5347, 0.4439, 0.5345, 0.4438, 0.5318, 0.4424, 0.533, 0.4363, 0.5342, 0.4387, 0.5337, 0.4404, 0.5322, 0.4373, 0.5322, 0.4373, 0.5337, 0.4404, 0.5323, 0.4427, 0.5301, 0.4381, 0.5301, 0.4381, 0.5323, 0.4427, 0.5318, 0.4424, 0.5297, 0.4377, 0.5324, 0.4334, 0.533, 0.4363, 0.5322, 0.4373, 0.5316, 0.4339, 0.5316, 0.4339, 0.5322, 0.4373, 0.5301, 0.4381, 0.5302, 0.4346, 0.5302, 0.4346, 0.5301, 0.4381, 0.5297, 0.4377, 0.5301, 0.4345, 0.5323, 0.43, 0.5324, 0.4334, 0.5316, 0.4339, 0.5315, 0.4302, 0.5315, 0.4302, 0.5316, 0.4339, 0.5302, 0.4346, 0.5303, 0.4304, 0.5303, 0.4304, 0.5302, 0.4346, 0.5301, 0.4345, 0.5303, 0.4304, 0.5372, 0.4402, 0.5515, 0.4402, 0.5516, 0.4418, 0.5372, 0.4418, 0.5372, 0.4418, 0.5516, 0.4418, 0.5517, 0.4444, 0.5371, 0.4444, 0.5371, 0.4444, 0.5517, 0.4444, 0.5517, 0.4444, 0.5371, 0.4444, 0.5565, 0.43, 0.5565, 0.4283, 0.5573, 0.4282, 0.5573, 0.4302, 0.5573, 0.4302, 0.5573, 0.4282, 0.5585, 0.428, 0.5585, 0.4304, 0.5585, 0.4304, 0.5585, 0.428, 0.5585, 0.428, 0.5585, 0.4304, 0.5323, 0.4283, 0.5323, 0.43, 0.5315, 0.4302, 0.5315, 0.4282, 0.5315, 0.4282, 0.5315, 0.4302, 0.5303, 0.4304, 0.5303, 0.428, 0.5303, 0.428, 0.5303, 0.4304, 0.5303, 0.4304, 0.5303, 0.428, 0.5515, 0.4182, 0.5372, 0.4182, 0.5372, 0.4165, 0.5516, 0.4165, 0.5516, 0.4165, 0.5372, 0.4165, 0.5371, 0.414, 0.5517, 0.414, 0.5517, 0.414, 0.5371, 0.414, 0.5371, 0.414, 0.5517, 0.414, 0.6138, 0.4954, 0.5538, 0.4444, 0.5557, 0.4444, 0.0, 0.0, 0.0, 0.0, 0.0, 0.0, 0.0, 0.0, 0.0, 0.0, 0.0, 0.0, 0.0, 0.0, 0.0, 0.0, 0.0, 0.0, 0.0, 0.0, 0.0, 0.0, 0.0, 0.0, 0.0, 0.0, 0.0, 0.0, 0.0, 0.0, 0.0, 0.0, 0.0, 0.0, 0.0, 0.0, 0.0, 0.0, 0.0, 0.0, 0.0, 0.0, 0.0, 0.0, 0.0, 0.0, 0.0, 0.0, 0.0, 0.0, 0.0, 0.0, 0.0, 0.0, 0.0, 0.0, 0.0, 0.0, 0.0, 0.0, 0.0, 0.0, 0.0, 0.0, 0.0, 0.0, 0.0, 0.0, 0.0, 0.0, 0.0, 0.0, 0.0, 0.0, 0.0, 0.0, 0.0, 0.0, 0.0, 0.0, 0.0, 0.0, 0.0, 0.0, 0.0, 0.0, 0.0, 0.0, 0.0, 0.0, 0.0, 0.0, 0.0, 0.0, 0.0, 0.0, 0.0, 0.0, 0.0, 0.0, 0.0, 0.0, 0.0, 0.0, 0.0, 0.0, 0.0, 0.0, 0.0, 0.0, 0.0, 0.0, 0.0, 0.0, 0.0, 0.0, 0.0, 0.0, 0.0, 0.0, 0.0, 0.0, 0.0, 0.0, 0.0, 0.0, 0.0, 0.0, 0.0, 0.0, 0.0, 0.0, 0.0, 0.0, 0.0, 0.0, 0.0, 0.0, 0.0, 0.0, 0.0, 0.0, 0.0, 0.0, 0.0, 0.0, 0.0, 0.0, 0.0, 0.0, 0.0, 0.0, 0.0, 0.0, 0.0, 0.0, 0.0, 0.0, 0.0, 0.0, 0.0, 0.0, 0.0, 0.0, 0.0, 0.0, 0.0, 0.0, 0.0, 0.0, 0.0, 0.0, 0.0, 0.0, 0.0, 0.0, 0.0, 0.0, 0.0, 0.0, 0.0, 0.0, 0.0, 0.0, 0.0, 0.0, 0.0, 0.0, 0.0, 0.0, 0.0, 0.0, 0.0, 0.0, 0.0, 0.0, 0.0, 0.0, 0.0, 0.0, 0.0, 0.0, 0.0, 0.0, 0.0, 0.0, 0.0, 0.0, 0.0, 0.0, 0.0, 0.0, 0.0, 0.0, 0.0, 0.0, 0.0, 0.0, 0.0, 0.0, 0.0, 0.0, 0.0, 0.0, 0.0, 0.0, 0.0, 0.0, 0.0, 0.0, 0.5301, 0.4196, 0.5302, 0.4236, 0.3907, 0.2532, 0.6234, 0.858, 0.6234, 0.7823, 0.6242, 0.7821, 0.6242, 0.7821, 0.6242, 0.9679, 0.6234, 0.892, 0.6242, 0.9679, 0.6234, 0.9677, 0.6234, 0.892, 0.5563, 0.4249, 0.5565, 0.4283, 0.5515, 0.4182, 0.5565, 0.4283, 0.5565, 0.43, 0.5515, 0.4182, 0.5565, 0.43, 0.5563, 0.4334, 0.5532, 0.4399, 0.5563, 0.4334, 0.5557, 0.4363, 0.5532, 0.4399, 0.5557, 0.4363, 0.5546, 0.4387, 0.5532, 0.4399, 0.5532, 0.4399, 0.5515, 0.4402, 0.5565, 0.43, 0.5515, 0.4402, 0.5372, 0.4402, 0.5515, 0.4182, 0.5372, 0.4402, 0.5356, 0.4399, 0.5324, 0.4334, 0.5356, 0.4399, 0.5342, 0.4387, 0.5324, 0.4334, 0.5342, 0.4387, 0.533, 0.4363, 0.5324, 0.4334, 0.5324, 0.4334, 0.5323, 0.43, 0.5372, 0.4402, 0.5323, 0.43, 0.5323, 0.4283, 0.5372, 0.4402, 0.5323, 0.4283, 0.5324, 0.4249, 0.5356, 0.4184, 0.5324, 0.4249, 0.533, 0.422, 0.5356, 0.4184, 0.533, 0.422, 0.5342, 0.4196, 0.5356, 0.4184, 0.5356, 0.4184, 0.5372, 0.4182, 0.5323, 0.4283, 0.5372, 0.4182, 0.5515, 0.4182, 0.5372, 0.4402, 0.5515, 0.4182, 0.5532, 0.4184, 0.5563, 0.4249, 0.5532, 0.4184, 0.5546, 0.4196, 0.5563, 0.4249, 0.5546, 0.4196, 0.5557, 0.422, 0.5563, 0.4249, 0.5515, 0.4182, 0.5565, 0.43, 0.5515, 0.4402, 0.5581, 0.4444, 0.5585, 0.4304, 0.6234, 0.4677, 0.6234, 0.4677, 0.6227, 0.4769, 0.5581, 0.4444, 0.6227, 0.4769, 0.6208, 0.4849, 0.5572, 0.4444, 0.6208, 0.4849, 0.6177, 0.4913, 0.5572, 0.4444, 0.6177, 0.4913, 0.6138, 0.4954, 0.5557, 0.4444, 0.5572, 0.4444, 0.6177, 0.4913, 0.5557, 0.4444, 0.6138, 0.4954, 0.6093, 0.4968, 0.5538, 0.4444, 0.6093, 0.4968, 0.5517, 0.4444, 0.5538, 0.4444, 0.6227, 0.4769, 0.5572, 0.4444, 0.5581, 0.4444, 0.0, 0.0, 0.0, 0.0, 0.0, 0.0, 0.0, 0.0, 0.0, 0.0, 0.0, 0.0, 0.0, 0.0, 0.0, 0.0, 0.0, 0.0, 0.0, 0.0, 0.0, 0.0, 0.0, 0.0, 0.0, 0.0, 0.0, 0.0, 0.0, 0.0, 0.0, 0.0, 0.0, 0.0, 0.0, 0.0, 0.0, 0.0, 0.0, 0.0, 0.0, 0.0, 0.0, 0.0, 0.0, 0.0, 0.0, 0.0, 0.0, 0.0, 0.0, 0.0, 0.0, 0.0, 0.0, 0.0, 0.0, 0.0, 0.0, 0.0, 0.0, 0.0, 0.0, 0.0, 0.0, 0.0, 0.0, 0.0, 0.0, 0.0, 0.0, 0.0, 0.0, 0.0, 0.0, 0.0, 0.0, 0.0, 0.0, 0.0, 0.0, 0.0, 0.0, 0.0, 0.0, 0.0, 0.0, 0.0, 0.0, 0.0, 0.0, 0.0, 0.0, 0.0, 0.0, 0.0, 0.0, 0.0, 0.0, 0.0, 0.0, 0.0, 0.0, 0.0, 0.0, 0.0, 0.0, 0.0, 0.0, 0.0, 0.0, 0.0, 0.0, 0.0, 0.0, 0.0, 0.0, 0.0, 0.0, 0.0, 0.0, 0.0, 0.0, 0.0, 0.0, 0.0, 0.0, 0.0, 0.0, 0.0, 0.0, 0.0, 0.0, 0.0, 0.0, 0.0, 0.0, 0.0, 0.0, 0.0, 0.0, 0.0, 0.0, 0.0, 0.0, 0.0, 0.0, 0.0, 0.0, 0.0, 0.6138, 0.2546, 0.6177, 0.2587, 0.6208, 0.2651, 0.6208, 0.2651, 0.6227, 0.2731, 0.6138, 0.2546, 0.6227, 0.2731, 0.6234, 0.2823, 0.6138, 0.2546, 0.6234, 0.2823, 0.6234, 0.4677, 0.5585, 0.4236, 0.6234, 0.4677, 0.5585, 0.4304, 0.5585, 0.428, 0.6234, 0.4677, 0.5585, 0.428, 0.5585, 0.4236, 0.3907, 0.2532, 0.6093, 0.2532, 0.5325, 0.4148, 0.6093, 0.2532, 0.6138, 0.2546, 0.6234, 0.2823, 0.5348, 0.4142, 0.6093, 0.2532, 0.5371, 0.414, 0.3823, 0.2587, 0.3862, 0.2546, 0.3773, 0.2731, 0.3862, 0.2546, 0.3907, 0.2532, 0.3773, 0.2731, 0.3773, 0.2731, 0.3792, 0.2651, 0.3823, 0.2587, 0.3766, 0.4677, 0.3766, 0.2823, 0.3907, 0.2532, 0.3766, 0.2823, 0.3773, 0.2731, 0.3907, 0.2532, 0.3792, 0.4849, 0.3773, 0.4769, 0.3862, 0.4954, 0.3773, 0.4769, 0.3766, 0.4677, 0.3862, 0.4954, 0.3862, 0.4954, 0.3823, 0.4913, 0.3792, 0.4849, 0.6093, 0.4968, 0.3907, 0.4968, 0.5371, 0.4444, 0.3907, 0.4968, 0.3862, 0.4954, 0.3766, 0.4677, 0.5371, 0.4444, 0.3907, 0.4968, 0.5345, 0.4437, 0.5371, 0.4444, 0.5517, 0.4444, 0.6093, 0.4968, 0.5345, 0.4437, 0.3907, 0.4968, 0.5318, 0.4424, 0.6093, 0.2532, 0.5348, 0.4142, 0.5325, 0.4148, 0.6234, 0.2823, 0.5585, 0.4236, 0.5585, 0.4198, 0.3766, 0.4677, 0.3907, 0.2532, 0.3907, 0.4968, 0.5318, 0.4424, 0.3907, 0.4968, 0.5297, 0.4377, 0.6234, 0.2823, 0.5585, 0.4198, 0.5585, 0.4167, 0.6234, 0.2823, 0.5585, 0.4167, 0.5585, 0.4147, 0.5297, 0.4377, 0.3907, 0.4968, 0.5301, 0.4345, 0.5301, 0.4345, 0.3907, 0.4968, 0.5303, 0.4304, 0.6234, 0.2823, 0.5585, 0.4147, 0.5517, 0.414, 0.6234, 0.2823, 0.5517, 0.414, 0.5371, 0.414, 0.5303, 0.4304, 0.3907, 0.4968, 0.5303, 0.428, 0.5303, 0.428, 0.3907, 0.4968, 0.5302, 0.4236, 0.6234, 0.2823, 0.5371, 0.414, 0.6093, 0.2532, 0.5302, 0.4236, 0.3907, 0.4968, 0.3907, 0.2532, 0.3907, 0.2532, 0.5325, 0.4148, 0.5301, 0.4196])
me_cube.materials.append(mat_metal)
me_cube.materials.append(mat_black)
me_cube.use_remesh_fix_poles = True
me_cube.use_remesh_preserve_attributes = False
me_cube.update()
me_cube.normals_split_custom_set([tuple(v) for v in zip(*[iter([0.0, 0.0, -1.0, 0.0, 0.0, -1.0, 0.0, 0.0, -1.0, 0.0, 0.0, -1.0, 0.1564, 5.145e-08, -0.9877, 0.1564, 5.145e-08, -0.9877, 0.1564, 5.145e-08, -0.9877, 0.1564, 5.145e-08, -0.9877, 0.454, 0.0, -0.891, 0.454, 0.0, -0.891, 0.454, 0.0, -0.891, 0.454, 0.0, -0.891, -0.9877, 0.0, 0.1564, -0.9877, 0.0, 0.1564, -0.9877, 0.0, 0.1564, -0.9877, 0.0, 0.1564, 0.0, -1.0, -3.939e-08, 0.0, -1.0, -3.939e-08, 0.0, -1.0, -3.939e-08, 0.0, -1.0, -3.939e-08, -0.891, 1.235e-06, -0.454, -0.891, 1.235e-06, -0.454, -0.891, 1.235e-06, -0.454, -0.891, 1.235e-06, -0.454, -0.1564, 5.145e-08, 0.9877, -0.1564, 5.145e-08, 0.9877, -0.1564, 5.145e-08, 0.9877, -0.1564, 5.145e-08, 0.9877, -0.454, 0.0, -0.891, -0.454, 0.0, -0.891, -0.454, 0.0, -0.891, -0.454, 0.0, -0.891, -0.7071, 8.232e-07, -0.7071, -0.7071, 8.232e-07, -0.7071, -0.7071, 8.232e-07, -0.7071, -0.7071, 8.232e-07, -0.7071, -1.0, 0.0, 0.0, -1.0, 0.0, 0.0, -1.0, 0.0, 0.0, -1.0, 0.0, 0.0, 0.0, 0.0, 1.0, 0.0, 0.0, 1.0, 0.0, 0.0, 1.0, 0.0, 0.0, 1.0, -0.7071, -8.232e-07, 0.7071, -0.7071, -8.232e-07, 0.7071, -0.7071, -8.232e-07, 0.7071, -0.7071, -8.232e-07, 0.7071, -0.891, -1.235e-06, 0.454, -0.891, -1.235e-06, 0.454, -0.891, -1.235e-06, 0.454, -0.891, -1.235e-06, 0.454, -0.454, 0.0, 0.891, -0.454, 0.0, 0.891, -0.454, 0.0, 0.891, -0.454, 0.0, 0.891, 0.9877, 0.0, -0.1564, 0.9877, 0.0, -0.1564, 0.9877, 0.0, -0.1564, 0.9877, 0.0, -0.1564, 0.7071, -8.232e-07, -0.7071, 0.7071, -8.232e-07, -0.7071, 0.7071, -8.232e-07, -0.7071, 0.7071, -8.232e-07, -0.7071, 0.891, -1.235e-06, -0.454, 0.891, -1.235e-06, -0.454, 0.891, -1.235e-06, -0.454, 0.891, -1.235e-06, -0.454, 0.9877, 0.0, 0.1564, 0.9877, 0.0, 0.1564, 0.9877, 0.0, 0.1564, 0.9877, 0.0, 0.1564, 1.0, 0.0, 0.0, 1.0, 0.0, 0.0, 1.0, 0.0, 0.0, 1.0, 0.0, 0.0, 0.891, 1.235e-06, 0.454, 0.891, 1.235e-06, 0.454, 0.891, 1.235e-06, 0.454, 0.891, 1.235e-06, 0.454, 0.454, 0.0, 0.891, 0.454, 0.0, 0.891, 0.454, 0.0, 0.891, 0.454, 0.0, 0.891, 0.7071, 8.232e-07, 0.7071, 0.7071, 8.232e-07, 0.7071, 0.7071, 8.232e-07, 0.7071, 0.7071, 8.232e-07, 0.7071, 0.1564, -5.145e-08, 0.9877, 0.1564, -5.145e-08, 0.9877, 0.1564, -5.145e-08, 0.9877, 0.1564, -5.145e-08, 0.9877, -0.1564, -5.145e-08, -0.9877, -0.1564, -5.145e-08, -0.9877, -0.1564, -5.145e-08, -0.9877, -0.1564, -5.145e-08, -0.9877, -0.04049, 0.9659, -0.2556, -0.04049, 0.9659, -0.2556, -0.04049, 0.9659, -0.2556, -0.04049, 0.9659, -0.2556, -0.1106, 0.7071, -0.6984, -0.1106, 0.7071, -0.6984, -0.1106, 0.7071, -0.6984, -0.1106, 0.7071, -0.6984, -0.1511, 0.2588, -0.954, -0.1511, 0.2588, -0.954, -0.1511, 0.2588, -0.954, -0.1511, 0.2588, -0.954, -0.04049, -0.9659, -0.2556, -0.04049, -0.9659, -0.2556, -0.04049, -0.9659, -0.2556, -0.04049, -0.9659, -0.2556, -0.1106, -0.7071, -0.6984, -0.1106, -0.7071, -0.6984, -0.1106, -0.7071, -0.6984, -0.1106, -0.7071, -0.6984, -0.1511, -0.2588, -0.954, -0.1511, -0.2588, -0.954, -0.1511, -0.2588, -0.954, -0.1511, -0.2588, -0.954, -0.1175, 0.9659, -0.2306, -0.1175, 0.9659, -0.2306, -0.1175, 0.9659, -0.2306, -0.1175, 0.9659, -0.2306, -0.321, 0.7071, -0.63, -0.321, 0.7071, -0.63, -0.321, 0.7071, -0.63, -0.321, 0.7071, -0.63, -0.4385, 0.2588, -0.8606, -0.4385, 0.2588, -0.8606, -0.4385, 0.2588, -0.8606, -0.4385, 0.2588, -0.8606, -0.1175, -0.9659, -0.2306, -0.1175, -0.9659, -0.2306, -0.1175, -0.9659, -0.2306, -0.1175, -0.9659, -0.2306, -0.321, -0.7071, -0.63, -0.321, -0.7071, -0.63, -0.321, -0.7071, -0.63, -0.321, -0.7071, -0.63, -0.4385, -0.2588, -0.8606, -0.4385, -0.2588, -0.8606, -0.4385, -0.2588, -0.8606, -0.4385, -0.2588, -0.8606, -0.183, 0.9659, -0.183, -0.183, 0.9659, -0.183, -0.183, 0.9659, -0.183, -0.183, 0.9659, -0.183, -0.5, 0.7071, -0.5, -0.5, 0.7071, -0.5, -0.5, 0.7071, -0.5, -0.5, 0.7071, -0.5, -0.683, 0.2588, -0.683, -0.683, 0.2588, -0.683, -0.683, 0.2588, -0.683, -0.683, 0.2588, -0.683, -0.183, -0.9659, -0.183, -0.183, -0.9659, -0.183, -0.183, -0.9659, -0.183, -0.183, -0.9659, -0.183, -0.5, -0.7071, -0.5, -0.5, -0.7071, -0.5, -0.5, -0.7071, -0.5, -0.5, -0.7071, -0.5, -0.683, -0.2588, -0.683, -0.683, -0.2588, -0.683, -0.683, -0.2588, -0.683, -0.683, -0.2588, -0.683, -0.2306, 0.9659, -0.1175, -0.2306, 0.9659, -0.1175, -0.2306, 0.9659, -0.1175, -0.2306, 0.9659, -0.1175, -0.63, 0.7071, -0.321, -0.63, 0.7071, -0.321, -0.63, 0.7071, -0.321, -0.63, 0.7071, -0.321, -0.8606, 0.2588, -0.4385, -0.8606, 0.2588, -0.4385, -0.8606, 0.2588, -0.4385, -0.8606, 0.2588, -0.4385, -0.2306, -0.9659, -0.1175, -0.2306, -0.9659, -0.1175, -0.2306, -0.9659, -0.1175, -0.2306, -0.9659, -0.1175, -0.63, -0.7071, -0.321, -0.63, -0.7071, -0.321, -0.63, -0.7071, -0.321, -0.63, -0.7071, -0.321, -0.8606, -0.2588, -0.4385, -0.8606, -0.2588, -0.4385, -0.8606, -0.2588, -0.4385, -0.8606, -0.2588, -0.4385, -0.2556, 0.9659, -0.04049, -0.2556, 0.9659, -0.04049, -0.2556, 0.9659, -0.04049, -0.2556, 0.9659, -0.04049, -0.6984, 0.7071, -0.1106, -0.6984, 0.7071, -0.1106, -0.6984, 0.7071, -0.1106, -0.6984, 0.7071, -0.1106, -0.954, 0.2588, -0.1511, -0.954, 0.2588, -0.1511, -0.954, 0.2588, -0.1511, -0.954, 0.2588, -0.1511, -0.2556, -0.9659, -0.04049, -0.2556, -0.9659, -0.04049, -0.2556, -0.9659, -0.04049, -0.2556, -0.9659, -0.04049, -0.6984, -0.7071, -0.1106, -0.6984, -0.7071, -0.1106, -0.6984, -0.7071, -0.1106, -0.6984, -0.7071, -0.1106, -0.954, -0.2588, -0.1511, -0.954, -0.2588, -0.1511, -0.954, -0.2588, -0.1511, -0.954, -0.2588, -0.1511, -0.04049, -0.9659, 0.2556, -0.04049, -0.9659, 0.2556, -0.04049, -0.9659, 0.2556, -0.04049, -0.9659, 0.2556, -0.1106, -0.7071, 0.6984, -0.1106, -0.7071, 0.6984, -0.1106, -0.7071, 0.6984, -0.1106, -0.7071, 0.6984, -0.1511, -0.2588, 0.954, -0.1511, -0.2588, 0.954, -0.1511, -0.2588, 0.954, -0.1511, -0.2588, 0.954, -0.04049, 0.9659, 0.2556, -0.04049, 0.9659, 0.2556, -0.04049, 0.9659, 0.2556, -0.04049, 0.9659, 0.2556, -0.1106, 0.7071, 0.6984, -0.1106, 0.7071, 0.6984, -0.1106, 0.7071, 0.6984, -0.1106, 0.7071, 0.6984, -0.1511, 0.2588, 0.954, -0.1511, 0.2588, 0.954, -0.1511, 0.2588, 0.954, -0.1511, 0.2588, 0.954, -0.1175, -0.9659, 0.2306, -0.1175, -0.9659, 0.2306, -0.1175, -0.9659, 0.2306, -0.1175, -0.9659, 0.2306, -0.321, -0.7071, 0.63, -0.321, -0.7071, 0.63, -0.321, -0.7071, 0.63, -0.321, -0.7071, 0.63, -0.4385, -0.2588, 0.8606, -0.4385, -0.2588, 0.8606, -0.4385, -0.2588, 0.8606, -0.4385, -0.2588, 0.8606, -0.1175, 0.9659, 0.2306, -0.1175, 0.9659, 0.2306, -0.1175, 0.9659, 0.2306, -0.1175, 0.9659, 0.2306, -0.321, 0.7071, 0.63, -0.321, 0.7071, 0.63, -0.321, 0.7071, 0.63, -0.321, 0.7071, 0.63, -0.4385, 0.2588, 0.8606, -0.4385, 0.2588, 0.8606, -0.4385, 0.2588, 0.8606, -0.4385, 0.2588, 0.8606, -0.183, -0.9659, 0.183, -0.183, -0.9659, 0.183, -0.183, -0.9659, 0.183, -0.183, -0.9659, 0.183, -0.5, -0.7071, 0.5, -0.5, -0.7071, 0.5, -0.5, -0.7071, 0.5, -0.5, -0.7071, 0.5, -0.683, -0.2588, 0.683, -0.683, -0.2588, 0.683, -0.683, -0.2588, 0.683, -0.683, -0.2588, 0.683, -0.183, 0.9659, 0.183, -0.183, 0.9659, 0.183, -0.183, 0.9659, 0.183, -0.183, 0.9659, 0.183, -0.5, 0.7071, 0.5, -0.5, 0.7071, 0.5, -0.5, 0.7071, 0.5, -0.5, 0.7071, 0.5, -0.683, 0.2588, 0.683, -0.683, 0.2588, 0.683, -0.683, 0.2588, 0.683, -0.683, 0.2588, 0.683, -0.2306, -0.9659, 0.1175, -0.2306, -0.9659, 0.1175, -0.2306, -0.9659, 0.1175, -0.2306, -0.9659, 0.1175, -0.63, -0.7071, 0.321, -0.63, -0.7071, 0.321, -0.63, -0.7071, 0.321, -0.63, -0.7071, 0.321, -0.8606, -0.2588, 0.4385, -0.8606, -0.2588, 0.4385, -0.8606, -0.2588, 0.4385, -0.8606, -0.2588, 0.4385, -0.2306, 0.9659, 0.1175, -0.2306, 0.9659, 0.1175, -0.2306, 0.9659, 0.1175, -0.2306, 0.9659, 0.1175, -0.63, 0.7071, 0.321, -0.63, 0.7071, 0.321, -0.63, 0.7071, 0.321, -0.63, 0.7071, 0.321, -0.8606, 0.2588, 0.4385, -0.8606, 0.2588, 0.4385, -0.8606, 0.2588, 0.4385, -0.8606, 0.2588, 0.4385, -0.2556, -0.9659, 0.04049, -0.2556, -0.9659, 0.04049, -0.2556, -0.9659, 0.04049, -0.2556, -0.9659, 0.04049, -0.6984, -0.7071, 0.1106, -0.6984, -0.7071, 0.1106, -0.6984, -0.7071, 0.1106, -0.6984, -0.7071, 0.1106, -0.954, -0.2588, 0.1511, -0.954, -0.2588, 0.1511, -0.954, -0.2588, 0.1511, -0.954, -0.2588, 0.1511, -0.2556, 0.9659, 0.04049, -0.2556, 0.9659, 0.04049, -0.2556, 0.9659, 0.04049, -0.2556, 0.9659, 0.04049, -0.6984, 0.7071, 0.1106, -0.6984, 0.7071, 0.1106, -0.6984, 0.7071, 0.1106, -0.6984, 0.7071, 0.1106, -0.954, 0.2588, 0.1511, -0.954, 0.2588, 0.1511, -0.954, 0.2588, 0.1511, -0.954, 0.2588, 0.1511, 0.04049, -0.9659, -0.2556, 0.04049, -0.9659, -0.2556, 0.04049, -0.9659, -0.2556, 0.04049, -0.9659, -0.2556, 0.1106, -0.7071, -0.6984, 0.1106, -0.7071, -0.6984, 0.1106, -0.7071, -0.6984, 0.1106, -0.7071, -0.6984, 0.1511, -0.2588, -0.954, 0.1511, -0.2588, -0.954, 0.1511, -0.2588, -0.954, 0.1511, -0.2588, -0.954, 0.04049, 0.9659, -0.2556, 0.04049, 0.9659, -0.2556, 0.04049, 0.9659, -0.2556, 0.04049, 0.9659, -0.2556, 0.1106, 0.7071, -0.6984, 0.1106, 0.7071, -0.6984, 0.1106, 0.7071, -0.6984, 0.1106, 0.7071, -0.6984, 0.1511, 0.2588, -0.954, 0.1511, 0.2588, -0.954, 0.1511, 0.2588, -0.954, 0.1511, 0.2588, -0.954, 0.1175, -0.9659, -0.2306, 0.1175, -0.9659, -0.2306, 0.1175, -0.9659, -0.2306, 0.1175, -0.9659, -0.2306, 0.321, -0.7071, -0.63, 0.321, -0.7071, -0.63, 0.321, -0.7071, -0.63, 0.321, -0.7071, -0.63, 0.4385, -0.2588, -0.8606, 0.4385, -0.2588, -0.8606, 0.4385, -0.2588, -0.8606, 0.4385, -0.2588, -0.8606, 0.1175, 0.9659, -0.2306, 0.1175, 0.9659, -0.2306, 0.1175, 0.9659, -0.2306, 0.1175, 0.9659, -0.2306, 0.321, 0.7071, -0.63, 0.321, 0.7071, -0.63, 0.321, 0.7071, -0.63, 0.321, 0.7071, -0.63, 0.4385, 0.2588, -0.8606, 0.4385, 0.2588, -0.8606, 0.4385, 0.2588, -0.8606, 0.4385, 0.2588, -0.8606, 0.183, -0.9659, -0.183, 0.183, -0.9659, -0.183, 0.183, -0.9659, -0.183, 0.183, -0.9659, -0.183, 0.5, -0.7071, -0.5, 0.5, -0.7071, -0.5, 0.5, -0.7071, -0.5, 0.5, -0.7071, -0.5, 0.683, -0.2588, -0.683, 0.683, -0.2588, -0.683, 0.683, -0.2588, -0.683, 0.683, -0.2588, -0.683, 0.183, 0.9659, -0.183, 0.183, 0.9659, -0.183, 0.183, 0.9659, -0.183, 0.183, 0.9659, -0.183, 0.5, 0.7071, -0.5, 0.5, 0.7071, -0.5, 0.5, 0.7071, -0.5, 0.5, 0.7071, -0.5, 0.683, 0.2588, -0.683, 0.683, 0.2588, -0.683, 0.683, 0.2588, -0.683, 0.683, 0.2588, -0.683, 0.2306, -0.9659, -0.1175, 0.2306, -0.9659, -0.1175, 0.2306, -0.9659, -0.1175, 0.2306, -0.9659, -0.1175, 0.63, -0.7071, -0.321, 0.63, -0.7071, -0.321, 0.63, -0.7071, -0.321, 0.63, -0.7071, -0.321, 0.8606, -0.2588, -0.4385, 0.8606, -0.2588, -0.4385, 0.8606, -0.2588, -0.4385, 0.8606, -0.2588, -0.4385, 0.2306, 0.9659, -0.1175, 0.2306, 0.9659, -0.1175, 0.2306, 0.9659, -0.1175, 0.2306, 0.9659, -0.1175, 0.63, 0.7071, -0.321, 0.63, 0.7071, -0.321, 0.63, 0.7071, -0.321, 0.63, 0.7071, -0.321, 0.8606, 0.2588, -0.4385, 0.8606, 0.2588, -0.4385, 0.8606, 0.2588, -0.4385, 0.8606, 0.2588, -0.4385, 0.2556, -0.9659, -0.04049, 0.2556, -0.9659, -0.04049, 0.2556, -0.9659, -0.04049, 0.2556, -0.9659, -0.04049, 0.6984, -0.7071, -0.1106, 0.6984, -0.7071, -0.1106, 0.6984, -0.7071, -0.1106, 0.6984, -0.7071, -0.1106, 0.954, -0.2588, -0.1511, 0.954, -0.2588, -0.1511, 0.954, -0.2588, -0.1511, 0.954, -0.2588, -0.1511, 0.2556, 0.9659, -0.04049, 0.2556, 0.9659, -0.04049, 0.2556, 0.9659, -0.04049, 0.2556, 0.9659, -0.04049, 0.6984, 0.7071, -0.1106, 0.6984, 0.7071, -0.1106, 0.6984, 0.7071, -0.1106, 0.6984, 0.7071, -0.1106, 0.954, 0.2588, -0.1511, 0.954, 0.2588, -0.1511, 0.954, 0.2588, -0.1511, 0.954, 0.2588, -0.1511, 0.04049, 0.9659, 0.2556, 0.04049, 0.9659, 0.2556, 0.04049, 0.9659, 0.2556, 0.04049, 0.9659, 0.2556, 0.1106, 0.7071, 0.6984, 0.1106, 0.7071, 0.6984, 0.1106, 0.7071, 0.6984, 0.1106, 0.7071, 0.6984, 0.1511, 0.2588, 0.954, 0.1511, 0.2588, 0.954, 0.1511, 0.2588, 0.954, 0.1511, 0.2588, 0.954, 0.04049, -0.9659, 0.2556, 0.04049, -0.9659, 0.2556, 0.04049, -0.9659, 0.2556, 0.04049, -0.9659, 0.2556, 0.1106, -0.7071, 0.6984, 0.1106, -0.7071, 0.6984, 0.1106, -0.7071, 0.6984, 0.1106, -0.7071, 0.6984, 0.1511, -0.2588, 0.954, 0.1511, -0.2588, 0.954, 0.1511, -0.2588, 0.954, 0.1511, -0.2588, 0.954, 0.1175, 0.9659, 0.2306, 0.1175, 0.9659, 0.2306, 0.1175, 0.9659, 0.2306, 0.1175, 0.9659, 0.2306, 0.321, 0.7071, 0.63, 0.321, 0.7071, 0.63, 0.321, 0.7071, 0.63, 0.321, 0.7071, 0.63, 0.4385, 0.2588, 0.8606, 0.4385, 0.2588, 0.8606, 0.4385, 0.2588, 0.8606, 0.4385, 0.2588, 0.8606, 0.1175, -0.9659, 0.2306, 0.1175, -0.9659, 0.2306, 0.1175, -0.9659, 0.2306, 0.1175, -0.9659, 0.2306, 0.321, -0.7071, 0.63, 0.321, -0.7071, 0.63, 0.321, -0.7071, 0.63, 0.321, -0.7071, 0.63, 0.4385, -0.2588, 0.8606, 0.4385, -0.2588, 0.8606, 0.4385, -0.2588, 0.8606, 0.4385, -0.2588, 0.8606, 0.183, 0.9659, 0.183, 0.183, 0.9659, 0.183, 0.183, 0.9659, 0.183, 0.183, 0.9659, 0.183, 0.5, 0.7071, 0.5, 0.5, 0.7071, 0.5, 0.5, 0.7071, 0.5, 0.5, 0.7071, 0.5, 0.683, 0.2588, 0.683, 0.683, 0.2588, 0.683, 0.683, 0.2588, 0.683, 0.683, 0.2588, 0.683, 0.183, -0.9659, 0.183, 0.183, -0.9659, 0.183, 0.183, -0.9659, 0.183, 0.183, -0.9659, 0.183, 0.5, -0.7071, 0.5, 0.5, -0.7071, 0.5, 0.5, -0.7071, 0.5, 0.5, -0.7071, 0.5, 0.683, -0.2588, 0.683, 0.683, -0.2588, 0.683, 0.683, -0.2588, 0.683, 0.683, -0.2588, 0.683, 0.2306, 0.9659, 0.1175, 0.2306, 0.9659, 0.1175, 0.2306, 0.9659, 0.1175, 0.2306, 0.9659, 0.1175, 0.63, 0.7071, 0.321, 0.63, 0.7071, 0.321, 0.63, 0.7071, 0.321, 0.63, 0.7071, 0.321, 0.8606, 0.2588, 0.4385, 0.8606, 0.2588, 0.4385, 0.8606, 0.2588, 0.4385, 0.8606, 0.2588, 0.4385, 0.2306, -0.9659, 0.1175, 0.2306, -0.9659, 0.1175, 0.2306, -0.9659, 0.1175, 0.2306, -0.9659, 0.1175, 0.63, -0.7071, 0.321, 0.63, -0.7071, 0.321, 0.63, -0.7071, 0.321, 0.63, -0.7071, 0.321, 0.8606, -0.2588, 0.4385, 0.8606, -0.2588, 0.4385, 0.8606, -0.2588, 0.4385, 0.8606, -0.2588, 0.4385, 0.2556, 0.9659, 0.04049, 0.2556, 0.9659, 0.04049, 0.2556, 0.9659, 0.04049, 0.2556, 0.9659, 0.04049, 0.6984, 0.7071, 0.1106, 0.6984, 0.7071, 0.1106, 0.6984, 0.7071, 0.1106, 0.6984, 0.7071, 0.1106, 0.954, 0.2588, 0.1511, 0.954, 0.2588, 0.1511, 0.954, 0.2588, 0.1511, 0.954, 0.2588, 0.1511, 0.2556, -0.9659, 0.04049, 0.2556, -0.9659, 0.04049, 0.2556, -0.9659, 0.04049, 0.2556, -0.9659, 0.04049, 0.6984, -0.7071, 0.1106, 0.6984, -0.7071, 0.1106, 0.6984, -0.7071, 0.1106, 0.6984, -0.7071, 0.1106, 0.954, -0.2588, 0.1511, 0.954, -0.2588, 0.1511, 0.954, -0.2588, 0.1511, 0.954, -0.2588, 0.1511, -3.03e-08, 0.9659, -0.2588, -3.03e-08, 0.9659, -0.2588, -3.03e-08, 0.9659, -0.2588, -3.03e-08, 0.9659, -0.2588, -6.053e-08, 0.7071, -0.7071, -6.053e-08, 0.7071, -0.7071, -6.053e-08, 0.7071, -0.7071, -6.053e-08, 0.7071, -0.7071, 0.0, 0.2588, -0.9659, 0.0, 0.2588, -0.9659, 0.0, 0.2588, -0.9659, 0.0, 0.2588, -0.9659, 3.03e-08, -0.9659, -0.2588, 3.03e-08, -0.9659, -0.2588, 3.03e-08, -0.9659, -0.2588, 3.03e-08, -0.9659, -0.2588, 6.053e-08, -0.7071, -0.7071, 6.053e-08, -0.7071, -0.7071, 6.053e-08, -0.7071, -0.7071, 6.053e-08, -0.7071, -0.7071, 0.0, -0.2588, -0.9659, 0.0, -0.2588, -0.9659, 0.0, -0.2588, -0.9659, 0.0, -0.2588, -0.9659, -0.2588, -0.9659, 0.0, -0.2588, -0.9659, 0.0, -0.2588, -0.9659, 0.0, -0.2588, -0.9659, 0.0, -0.7071, -0.7071, 0.0, -0.7071, -0.7071, 0.0, -0.7071, -0.7071, 0.0, -0.7071, -0.7071, 0.0, -0.9659, -0.2588, 0.0, -0.9659, -0.2588, 0.0, -0.9659, -0.2588, 0.0, -0.9659, -0.2588, 0.0, -0.2588, 0.9659, 0.0, -0.2588, 0.9659, 0.0, -0.2588, 0.9659, 0.0, -0.2588, 0.9659, 0.0, -0.7071, 0.7071, 0.0, -0.7071, 0.7071, 0.0, -0.7071, 0.7071, 0.0, -0.7071, 0.7071, 0.0, -0.9659, 0.2588, 0.0, -0.9659, 0.2588, 0.0, -0.9659, 0.2588, 0.0, -0.9659, 0.2588, 0.0, 0.9659, -0.2588, 0.0, 0.9659, -0.2588, 0.0, 0.9659, -0.2588, 0.0, 0.9659, -0.2588, 0.0, 0.7071, -0.7071, 0.0, 0.7071, -0.7071, 0.0, 0.7071, -0.7071, 0.0, 0.7071, -0.7071, 0.0, 0.2588, -0.9659, 0.0, 0.2588, -0.9659, 0.0, 0.2588, -0.9659, 0.0, 0.2588, -0.9659, 0.0, 0.0, -0.2588, 0.9659, 0.0, -0.2588, 0.9659, 0.0, -0.2588, 0.9659, 0.0, -0.2588, 0.9659, -6.053e-08, -0.7071, 0.7071, -6.053e-08, -0.7071, 0.7071, -6.053e-08, -0.7071, 0.7071, -6.053e-08, -0.7071, 0.7071, 0.0, -0.9659, 0.2588, 0.0, -0.9659, 0.2588, 0.0, -0.9659, 0.2588, 3.03e-08, 0.9659, 0.2588, 3.03e-08, 0.9659, 0.2588, 3.03e-08, 0.9659, 0.2588, 3.03e-08, 0.9659, 0.2588, 6.053e-08, 0.7071, 0.7071, 6.053e-08, 0.7071, 0.7071, 6.053e-08, 0.7071, 0.7071, 6.053e-08, 0.7071, 0.7071, 0.0, 0.2588, 0.9659, 0.0, 0.2588, 0.9659, 0.0, 0.2588, 0.9659, 0.0, 0.2588, 0.9659, 0.9659, 0.2588, 0.0, 0.9659, 0.2588, 0.0, 0.9659, 0.2588, 0.0, 0.9659, 0.2588, 0.0, 0.7071, 0.7071, 0.0, 0.7071, 0.7071, 0.0, 0.7071, 0.7071, 0.0, 0.7071, 0.7071, 0.0, 0.2588, 0.9659, 0.0, 0.2588, 0.9659, 0.0, 0.2588, 0.9659, 0.0, 0.2588, 0.9659, 0.0, -0.9877, 0.0, -0.1564, -0.9877, 0.0, -0.1564, -0.9877, 0.0, -0.1564, -0.9877, 0.0, -0.1564, 0.0, 1.0, 0.0, 0.0, 1.0, 0.0, 0.0, 1.0, 0.0, 0.3652, 0.9291, 0.05785, 0.3652, 0.9291, 0.05785, 0.3652, 0.9291, 0.05785, 0.3652, 0.9291, 0.05785, 0.4764, 0.876, 0.07545, 0.4764, 0.876, 0.07545, 0.4764, 0.876, 0.07545, 0.4764, 0.876, 0.07545, 0.6056, 0.79, 0.09592, 0.6056, 0.79, 0.09592, 0.6056, 0.79, 0.09592, 0.6056, 0.79, 0.09592, 0.3295, 0.9291, 0.1679, 0.3295, 0.9291, 0.1679, 0.3295, 0.9291, 0.1679, 0.3295, 0.9291, 0.1679, 0.4298, 0.876, 0.219, 0.4298, 0.876, 0.219, 0.4298, 0.876, 0.219, 0.4298, 0.876, 0.219, 0.5463, 0.79, 0.2784, 0.5463, 0.79, 0.2784, 0.5463, 0.79, 0.2784, 0.5463, 0.79, 0.2784, 0.2615, 0.9291, 0.2615, 0.2615, 0.9291, 0.2615, 0.2615, 0.9291, 0.2615, 0.2615, 0.9291, 0.2615, 0.3411, 0.876, 0.341, 0.3411, 0.876, 0.341, 0.3411, 0.876, 0.341, 0.3411, 0.876, 0.341, 0.4322, 0.7927, 0.4299, 0.4322, 0.7927, 0.4299, 0.4322, 0.7927, 0.4299, 0.4322, 0.7927, 0.4299, 0.1679, 0.9291, 0.3295, 0.1679, 0.9291, 0.3295, 0.1679, 0.9291, 0.3295, 0.1679, 0.9291, 0.3295, 0.219, 0.876, 0.4298, 0.219, 0.876, 0.4298, 0.219, 0.876, 0.4298, 0.219, 0.876, 0.4298, 0.2752, 0.7955, 0.5399, 0.2752, 0.7955, 0.5399, 0.2752, 0.7955, 0.5399, 0.2752, 0.7955, 0.5399, 0.0579, 0.9291, 0.3652, 0.0579, 0.9291, 0.3652, 0.0579, 0.9291, 0.3652, 0.0579, 0.9291, 0.3652, 0.07552, 0.876, 0.4764, 0.07552, 0.876, 0.4764, 0.07552, 0.876, 0.4764, 0.07552, 0.876, 0.4764, 0.09384, 0.7927, 0.6024, 0.09384, 0.7927, 0.6024, 0.09384, 0.7927, 0.6024, 0.09384, 0.7927, 0.6024, -0.3652, 0.9291, 0.05785, -0.3652, 0.9291, 0.05785, -0.3652, 0.9291, 0.05785, -0.3652, 0.9291, 0.05785, -0.4764, 0.876, 0.07546, -0.4764, 0.876, 0.07546, -0.4764, 0.876, 0.07546, -0.4764, 0.876, 0.07546, -0.6056, 0.79, 0.09592, -0.6056, 0.79, 0.09592, -0.6056, 0.79, 0.09592, -0.6056, 0.79, 0.09592, -0.3295, 0.9291, 0.1679, -0.3295, 0.9291, 0.1679, -0.3295, 0.9291, 0.1679, -0.3295, 0.9291, 0.1679, -0.4298, 0.876, 0.219, -0.4298, 0.876, 0.219, -0.4298, 0.876, 0.219, -0.4298, 0.876, 0.219, -0.5439, 0.7927, 0.2753, -0.5439, 0.7927, 0.2753, -0.5439, 0.7927, 0.2753, -0.5439, 0.7927, 0.2753, -0.2615, 0.9291, 0.2615, -0.2615, 0.9291, 0.2615, -0.2615, 0.9291, 0.2615, -0.2615, 0.9291, 0.2615, -0.3411, 0.876, 0.3411, -0.3411, 0.876, 0.3411, -0.3411, 0.876, 0.3411, -0.3411, 0.876, 0.3411, -0.4299, 0.7927, 0.4322, -0.4299, 0.7927, 0.4322, -0.4299, 0.7927, 0.4322, -0.4299, 0.7927, 0.4322, -0.1678, 0.9291, 0.3295, -0.1678, 0.9291, 0.3295, -0.1678, 0.9291, 0.3295, -0.1678, 0.9291, 0.3295, -0.2189, 0.876, 0.4298, -0.2189, 0.876, 0.4298, -0.2189, 0.876, 0.4298, -0.2189, 0.876, 0.4298, -0.2783, 0.79, 0.5464, -0.2783, 0.79, 0.5464, -0.2783, 0.79, 0.5464, -0.2783, 0.79, 0.5464, -0.0578, 0.9291, 0.3652, -0.0578, 0.9291, 0.3652, -0.0578, 0.9291, 0.3652, -0.0578, 0.9291, 0.3652, -0.07539, 0.876, 0.4764, -0.07539, 0.876, 0.4764, -0.07539, 0.876, 0.4764, -0.07539, 0.876, 0.4764, -0.09688, 0.7927, 0.6018, -0.09688, 0.7927, 0.6018, -0.09688, 0.7927, 0.6018, -0.09688, 0.7927, 0.6018, -0.3652, 0.9291, -0.05785, -0.3652, 0.9291, -0.05785, -0.3652, 0.9291, -0.05785, -0.3652, 0.9291, -0.05785, -0.4764, 0.876, -0.07546, -0.4764, 0.876, -0.07546, -0.4764, 0.876, -0.07546, -0.4764, 0.876, -0.07546, -0.6056, 0.79, -0.09592, -0.6056, 0.79, -0.09592, -0.6056, 0.79, -0.09592, -0.6056, 0.79, -0.09592, -0.3295, 0.9291, -0.1679, -0.3295, 0.9291, -0.1679, -0.3295, 0.9291, -0.1679, -0.3295, 0.9291, -0.1679, -0.4298, 0.876, -0.219, -0.4298, 0.876, -0.219, -0.4298, 0.876, -0.219, -0.4298, 0.876, -0.219, -0.5463, 0.79, -0.2784, -0.5463, 0.79, -0.2784, -0.5463, 0.79, -0.2784, -0.5463, 0.79, -0.2784, -0.2615, 0.9291, -0.2615, -0.2615, 0.9291, -0.2615, -0.2615, 0.9291, -0.2615, -0.2615, 0.9291, -0.2615, -0.3411, 0.876, -0.3411, -0.3411, 0.876, -0.3411, -0.3411, 0.876, -0.3411, -0.3411, 0.876, -0.3411, -0.4336, 0.79, -0.4336, -0.4336, 0.79, -0.4336, -0.4336, 0.79, -0.4336, -0.4336, 0.79, -0.4336, -0.1679, 0.9291, -0.3295, -0.1679, 0.9291, -0.3295, -0.1679, 0.9291, -0.3295, -0.1679, 0.9291, -0.3295, -0.219, 0.876, -0.4298, -0.219, 0.876, -0.4298, -0.219, 0.876, -0.4298, -0.219, 0.876, -0.4298, -0.2789, 0.7795, -0.5608, -0.2789, 0.7795, -0.5608, -0.2789, 0.7795, -0.5608, -0.2789, 0.7795, -0.5608, -0.05785, 0.9291, -0.3652, -0.05785, 0.9291, -0.3652, -0.05785, 0.9291, -0.3652, -0.05785, 0.9291, -0.3652, -0.07546, 0.876, -0.4764, -0.07546, 0.876, -0.4764, -0.07546, 0.876, -0.4764, -0.07546, 0.876, -0.4764, -0.09736, 0.7827, -0.6147, -0.09736, 0.7827, -0.6147, -0.09736, 0.7827, -0.6147, -0.09736, 0.7827, -0.6147, 0.3652, 0.9291, -0.05785, 0.3652, 0.9291, -0.05785, 0.3652, 0.9291, -0.05785, 0.3652, 0.9291, -0.05785, 0.4764, 0.876, -0.07546, 0.4764, 0.876, -0.07546, 0.4764, 0.876, -0.07546, 0.4764, 0.876, -0.07546, 0.6018, 0.7927, -0.09696, 0.6018, 0.7927, -0.09696, 0.6018, 0.7927, -0.09696, 0.6018, 0.7927, -0.09696, 0.3295, 0.9291, -0.1679, 0.3295, 0.9291, -0.1679, 0.3295, 0.9291, -0.1679, 0.3295, 0.9291, -0.1679, 0.4298, 0.876, -0.219, 0.4298, 0.876, -0.219, 0.4298, 0.876, -0.219, 0.4298, 0.876, -0.219, 0.5463, 0.79, -0.2784, 0.5463, 0.79, -0.2784, 0.5463, 0.79, -0.2784, 0.5463, 0.79, -0.2784, 0.2615, 0.9291, -0.2615, 0.2615, 0.9291, -0.2615, 0.2615, 0.9291, -0.2615, 0.2615, 0.9291, -0.2615, 0.3411, 0.876, -0.3411, 0.3411, 0.876, -0.3411, 0.3411, 0.876, -0.3411, 0.3411, 0.876, -0.3411, 0.4322, 0.7927, -0.4299, 0.4322, 0.7927, -0.4299, 0.4322, 0.7927, -0.4299, 0.4322, 0.7927, -0.4299, 0.1679, 0.9291, -0.3295, 0.1679, 0.9291, -0.3295, 0.1679, 0.9291, -0.3295, 0.1679, 0.9291, -0.3295, 0.219, 0.876, -0.4298, 0.219, 0.876, -0.4298, 0.219, 0.876, -0.4298, 0.219, 0.876, -0.4298, 0.2747, 0.8027, -0.5294, 0.2747, 0.8027, -0.5294, 0.2747, 0.8027, -0.5294, 0.2747, 0.8027, -0.5294, 0.05785, 0.9291, -0.3652, 0.05785, 0.9291, -0.3652, 0.05785, 0.9291, -0.3652, 0.05785, 0.9291, -0.3652, 0.07546, 0.876, -0.4764, 0.07546, 0.876, -0.4764, 0.07546, 0.876, -0.4764, 0.07546, 0.876, -0.4764, 0.09451, 0.7969, -0.5967, 0.09451, 0.7969, -0.5967, 0.09451, 0.7969, -0.5967, 0.09451, 0.7969, -0.5967, 0.3698, 0.9291, -7.778e-08, 0.3698, 0.9291, -7.778e-08, 0.3698, 0.9291, -7.778e-08, 0.3698, 0.9291, -7.778e-08, 0.4824, 0.876, -1.005e-07, 0.4824, 0.876, -1.005e-07, 0.4824, 0.876, -1.005e-07, 0.4824, 0.876, -1.005e-07, 0.6096, 0.7927, 0.0002302, 0.6096, 0.7927, 0.0002302, 0.6096, 0.7927, 0.0002302, 0.6096, 0.7927, 0.0002302, 4.926e-05, 0.9291, 0.3698, 4.926e-05, 0.9291, 0.3698, 4.926e-05, 0.9291, 0.3698, 4.926e-05, 0.9291, 0.3698, 6.863e-05, 0.876, 0.4824, 6.863e-05, 0.876, 0.4824, 6.863e-05, 0.876, 0.4824, 6.863e-05, 0.876, 0.4824, 0.003067, 0.7927, 0.6096, 0.003067, 0.7927, 0.6096, 0.003067, 0.7927, 0.6096, 0.003067, 0.7927, 0.6096, 0.0, 0.9291, -0.3698, 0.0, 0.9291, -0.3698, 0.0, 0.9291, -0.3698, 0.0, 0.9291, -0.3698, 0.0, 0.876, -0.4824, 0.0, 0.876, -0.4824, 0.0, 0.876, -0.4824, 0.0, 0.876, -0.4824, 0.0, 0.79, -0.6132, 0.0, 0.79, -0.6132, 0.0, 0.79, -0.6132, 0.0, 0.79, -0.6132, -0.3698, 0.9291, 0.0, -0.3698, 0.9291, 0.0, -0.3698, 0.9291, 0.0, -0.3698, 0.9291, 0.0, -0.4824, 0.876, 0.0, -0.4824, 0.876, 0.0, -0.4824, 0.876, 0.0, -0.4824, 0.876, 0.0, -0.6132, 0.79, 0.0, -0.6132, 0.79, 0.0, -0.6132, 0.79, 0.0, -0.6132, 0.79, 0.0, 0.1477, 0.9778, 0.1485, 0.1477, 0.9778, 0.1485, 0.1477, 0.9778, 0.1485, 3.977e-07, -1.0, -2.949e-06, 3.977e-07, -1.0, -2.949e-06, 3.977e-07, -1.0, -2.949e-06, 0.1564, 0.0, 0.9877, 0.1564, 0.0, 0.9877, 0.1564, 0.0, 0.9877, 0.1564, 0.0, 0.9877, 0.454, 0.0, 0.891, 0.454, 0.0, 0.891, 0.454, 0.0, 0.891, 0.454, 0.0, 0.891, 0.7071, 0.0, 0.7071, 0.7071, 0.0, 0.7071, 0.7071, 0.0, 0.7071, 0.7071, 0.0, 0.7071, 0.891, 0.0, 0.454, 0.891, 0.0, 0.454, 0.891, 0.0, 0.454, 0.891, 0.0, 0.454, 0.9877, 0.0, 0.1564, 0.9877, 0.0, 0.1564, 0.9877, 0.0, 0.1564, 0.9877, 0.0, 0.1564, 0.1564, 0.0, -0.9877, 0.1564, 0.0, -0.9877, 0.1564, 0.0, -0.9877, 0.1564, 0.0, -0.9877, 0.454, 0.0, -0.891, 0.454, 0.0, -0.891, 0.454, 0.0, -0.891, 0.454, 0.0, -0.891, 0.7071, 0.0, -0.7071, 0.7071, 0.0, -0.7071, 0.7071, 0.0, -0.7071, 0.7071, 0.0, -0.7071, 0.891, 0.0, -0.454, 0.891, 0.0, -0.454, 0.891, 0.0, -0.454, 0.891, 0.0, -0.454, 0.9877, 0.0, -0.1564, 0.9877, 0.0, -0.1564, 0.9877, 0.0, -0.1564, 0.9877, 0.0, -0.1564, -0.1564, 0.0, 0.9877, -0.1564, 0.0, 0.9877, -0.1564, 0.0, 0.9877, -0.1564, 0.0, 0.9877, -0.454, 0.0, 0.891, -0.454, 0.0, 0.891, -0.454, 0.0, 0.891, -0.454, 0.0, 0.891, -0.7071, 0.0, 0.7071, -0.7071, 0.0, 0.7071, -0.7071, 0.0, 0.7071, -0.7071, 0.0, 0.7071, -0.891, 0.0, 0.454, -0.891, 0.0, 0.454, -0.891, 0.0, 0.454, -0.891, 0.0, 0.454, -0.9877, 0.0, 0.1564, -0.9877, 0.0, 0.1564, -0.9877, 0.0, 0.1564, -0.9877, 0.0, 0.1564, -0.1564, 0.0, -0.9877, -0.1564, 0.0, -0.9877, -0.1564, 0.0, -0.9877, -0.1564, 0.0, -0.9877, -0.454, 0.0, -0.891, -0.454, 0.0, -0.891, -0.454, 0.0, -0.891, -0.454, 0.0, -0.891, -0.7071, 0.0, -0.7071, -0.7071, 0.0, -0.7071, -0.7071, 0.0, -0.7071, -0.7071, 0.0, -0.7071, -0.891, 0.0, -0.454, -0.891, 0.0, -0.454, -0.891, 0.0, -0.454, -0.891, 0.0, -0.454, -0.9877, 0.0, -0.1564, -0.9877, 0.0, -0.1564, -0.9877, 0.0, -0.1564, -0.9877, 0.0, -0.1564, 0.0, 0.0, 1.0, 0.0, 0.0, 1.0, 0.0, 0.0, 1.0, 0.0, 0.0, 1.0, 1.0, 0.0, 0.0, 1.0, 0.0, 0.0, 1.0, 0.0, 0.0, 1.0, 0.0, 0.0, -1.0, 0.0, 0.0, -1.0, 0.0, 0.0, -1.0, 0.0, 0.0, -1.0, 0.0, 0.0, 0.0, 0.0, -1.0, 0.0, 0.0, -1.0, 0.0, 0.0, -1.0, 0.0, 0.0, -1.0, 0.0, 0.0, -1.0, 0.0, 0.0, -1.0, 0.0, 0.0, -1.0, 0.0, 0.0, -1.0, -1.677e-06, 0.0, -1.0, -1.677e-06, 0.0, -1.0, -1.677e-06, 0.0, -1.0, -1.677e-06, 0.0, -1.0, 0.8815, 0.0, -0.4721, 0.8815, 0.0, -0.4721, 0.8815, 0.0, -0.4721, 0.8815, 0.0, -0.4721, -0.8816, 0.0, -0.4721, -0.8816, 0.0, -0.4721, -0.8816, 0.0, -0.4721, -0.8816, 0.0, -0.4721, -0.0002989, 1.0, -0.000317, -0.0002986, 1.0, -0.0003172, -0.0002988, 1.0, -0.0003171, 0.0, -0.9659, 0.2588, 0.0, -0.9659, 0.2588, 0.0, -0.9659, 0.2588, -6.056e-08, -0.9659, 0.2588, -6.056e-08, -0.9659, 0.2588, -6.056e-08, -0.9659, 0.2588, 0.0, -0.9659, 0.2588, 0.0, -0.9659, 0.2588, 0.0, -0.9659, 0.2588, 0.0, 1.0, 0.0, 0.0, 1.0, 0.0, 0.0, 1.0, 0.0, 0.0, 1.0, 0.0, 0.0, 1.0, 0.0, 0.0, 1.0, 0.0, 0.0, 1.0, 0.0, 0.0, 1.0, 0.0, 0.0, 1.0, 0.0, 0.0, 1.0, 0.0, 0.0, 1.0, 0.0, 0.0, 1.0, 0.0, 0.0, 1.0, 0.0, 0.0, 1.0, 0.0, 0.0, 1.0, 0.0, 0.0, 1.0, 0.0, 0.0, 1.0, 0.0, 0.0, 1.0, 0.0, 0.0, 1.0, 0.0, 0.0, 1.0, 0.0, 0.0, 1.0, 0.0, 0.0, 1.0, 0.0, 0.0, 1.0, 0.0, 0.0, 1.0, 0.0, 0.0, 1.0, 0.0, 0.0, 1.0, 0.0, 0.0, 1.0, 0.0, 0.0, 1.0, 0.0, 0.0, 1.0, 0.0, 0.0, 1.0, 0.0, 0.0, 1.0, 0.0, 0.0, 1.0, 0.0, 0.0, 1.0, 0.0, 0.0, 1.0, 0.0, 0.0, 1.0, 0.0, 0.0, 1.0, 0.0, 0.0, 1.0, 0.0, 0.0, 1.0, 0.0, 0.0, 1.0, 0.0, 0.0, 1.0, -7.851e-07, 0.0, 1.0, -7.851e-07, 0.0, 1.0, -7.851e-07, 0.0, 1.0, 1.139e-06, 0.0, 1.0, 1.139e-06, 0.0, 1.0, 1.139e-06, 0.0, 1.0, 0.0, 0.0, 1.0, 0.0, 0.0, 1.0, 0.0, 0.0, 1.0, 0.0, 0.0, 1.0, 0.0, 0.0, 1.0, 0.0, 0.0, 1.0, 0.0, 0.0, 1.0, 0.0, 0.0, 1.0, 0.0, 0.0, 1.0, 0.0, 0.0, 1.0, 0.0, 0.0, 1.0, 0.0, 0.0, 1.0, 0.0, 0.0, 1.0, 0.0, 0.0, 1.0, 0.0, 0.0, 1.0, 5.851e-08, 0.0, 1.0, 5.851e-08, 0.0, 1.0, 5.851e-08, 0.1477, 0.9778, 0.1484, 0.1477, 0.9778, 0.1484, 0.1477, 0.9778, 0.1484, 0.1477, 0.9778, 0.1484, 0.1477, 0.9778, 0.1484, 0.1477, 0.9778, 0.1484, 0.1477, 0.9778, 0.1484, 0.1477, 0.9778, 0.1484, 0.1477, 0.9778, 0.1484, 0.1477, 0.9778, 0.1484, 0.1477, 0.9778, 0.1484, 0.1477, 0.9778, 0.1484, 0.1477, 0.9778, 0.1485, 0.1477, 0.9778, 0.1485, 0.1477, 0.9778, 0.1485, 0.1477, 0.9778, 0.1484, 0.1477, 0.9778, 0.1484, 0.1477, 0.9778, 0.1484, 0.1477, 0.9778, 0.1485, 0.1477, 0.9778, 0.1485, 0.1477, 0.9778, 0.1485, 0.1477, 0.9778, 0.1485, 0.1476, 0.9778, 0.1485, 0.1477, 0.9778, 0.1485, 0.1477, 0.9778, 0.1484, 0.1477, 0.9778, 0.1484, 0.1477, 0.9778, 0.1484, 0.0, -1.0, 0.0, 0.0, -1.0, 0.0, 0.0, -1.0, 0.0, 0.0, -1.0, 0.0, 0.0, -1.0, 0.0, 0.0, -1.0, 0.0, 0.0, -1.0, 2.623e-07, 0.0, -1.0, 2.623e-07, 0.0, -1.0, 2.623e-07, 0.0, -1.0, 2.075e-08, 0.0, -1.0, 2.075e-08, 0.0, -1.0, 2.075e-08, 0.0, -1.0, 0.0, 0.0, -1.0, 0.0, 0.0, -1.0, 0.0, 0.0, -1.0, 0.0, 0.0, -1.0, 0.0, 0.0, -1.0, 0.0, 0.0, -1.0, 0.0, 0.0, -1.0, 0.0, 0.0, -1.0, 0.0, 0.0, -1.0, 0.0, 0.0, -1.0, 0.0, 0.0, -1.0, 0.0, -9.444e-07, -1.0, -2.149e-07, -9.444e-07, -1.0, -2.149e-07, -9.444e-07, -1.0, -2.149e-07, 8.631e-06, -1.0, 1.2e-05, 8.631e-06, -1.0, 1.2e-05, 8.631e-06, -1.0, 1.2e-05, 0.0, -1.0, -2.834e-09, 0.0, -1.0, -2.834e-09, 0.0, -1.0, -2.834e-09, 0.0, -1.0, 0.0, 0.0, -1.0, 0.0, 0.0, -1.0, 0.0, 0.0, -1.0, 0.0, 0.0, -1.0, 0.0, 0.0, -1.0, 0.0, 0.0, -1.0, -2.623e-07, 0.0, -1.0, -2.623e-07, 0.0, -1.0, -2.623e-07, 0.0, -1.0, -1.177e-07, 0.0, -1.0, -1.177e-07, 0.0, -1.0, -1.177e-07, 0.0, -1.0, -3.423e-07, 0.0, -1.0, -3.423e-07, 0.0, -1.0, -3.423e-07, -2.266e-07, -1.0, 3.154e-06, -2.266e-07, -1.0, 3.154e-06, -2.266e-07, -1.0, 3.154e-06, 0.0, -1.0, 1.516e-08, 0.0, -1.0, 1.516e-08, 0.0, -1.0, 1.516e-08, 0.0, -1.0, 0.0, 0.0, -1.0, 0.0, 0.0, -1.0, 0.0, 0.0, -1.0, -2.565e-07, 0.0, -1.0, -2.565e-07, 0.0, -1.0, -2.565e-07, 0.0, -1.0, 0.0, 0.0, -1.0, 0.0, 0.0, -1.0, 0.0, -4.649e-08, -1.0, 2.149e-07, -4.649e-08, -1.0, 2.149e-07, -4.649e-08, -1.0, 2.149e-07, -8.631e-06, -1.0, -1.2e-05, -8.631e-06, -1.0, -1.2e-05, -8.631e-06, -1.0, -1.2e-05, 3.977e-07, -1.0, 1.138e-07, 3.977e-07, -1.0, 1.138e-07, 3.977e-07, -1.0, 1.138e-07, 0.0, -1.0, 0.0, 0.0, -1.0, 0.0, 0.0, -1.0, 0.0, -0.0003355, 1.0, -0.0003424, -0.0003355, 1.0, -0.0003424, -0.0003355, 1.0, -0.0003424, -0.0003355, 1.0, -0.0003424, -0.000339, 1.0, -0.000339, -0.0003355, 1.0, -0.0003424, -0.0004026, 1.0, -0.0004109, -0.0004027, 1.0, -0.0004108, -0.0004026, 1.0, -0.0004109, -0.0002926, 1.0, -0.0003076, -0.0003066, 1.0, -0.0003076, -0.0002978, 1.0, -0.0003076, -0.00029, 1.0, -0.0002939, -0.0003007, 1.0, -0.0002935, -0.0002963, 1.0, -0.0002935, -0.0002944, 1.0, -0.0002943, -0.0002921, 1.0, -0.0002941, -0.0002976, 1.0, -0.0002956, -0.0002728, 1.0, -0.0002956, -0.0002728, 1.0, -0.000296, -0.0002728, 1.0, -0.0002962, -0.0003355, 1.0, -0.0003424, -0.0003355, 1.0, -0.0003424, -0.000339, 1.0, -0.000339, -0.0002931, 1.0, -0.0002956, -0.000293, 1.0, -0.0002959, -0.000293, 1.0, -0.0002962, -0.0003355, 1.0, -0.0003424, -0.0003355, 1.0, -0.0003424, -0.0003355, 1.0, -0.0003424, -0.0003354, 1.0, -0.0003423, -0.0003354, 1.0, -0.0003423, -0.0003354, 1.0, -0.0003423, -0.0003359, 1.0, -0.0003427, -0.000336, 1.0, -0.0003427, -0.0003359, 1.0, -0.0003427, -0.0003355, 1.0, -0.0003423, -0.0003354, 1.0, -0.0003424, -0.0003355, 1.0, -0.0003424, -0.0003355, 1.0, -0.0003424, -0.0003355, 1.0, -0.0003424, -0.0003355, 1.0, -0.0003424, -0.0003355, 1.0, -0.0003424, -0.0003355, 1.0, -0.0003424, -0.0003355, 1.0, -0.0003424, -0.0004026, 1.0, -0.0004109, -0.0004026, 1.0, -0.0004109, -0.0004068, 1.0, -0.0004068, -0.0003355, 1.0, -0.0003424, -0.000339, 1.0, -0.000339, -0.0003355, 1.0, -0.0003424, -0.0002767, 1.0, -0.0003198, -0.0002768, 1.0, -0.0002792, -0.0002768, 1.0, -0.0002902, -0.0003355, 1.0, -0.0003424, -0.0003355, 1.0, -0.0003424, -0.0003355, 1.0, -0.0003424, -0.0002673, 1.0, -0.0002752, -0.0002678, 1.0, -0.0002747, -0.0002675, 1.0, -0.000275, -0.0003051, 1.0, -0.0003094, -0.0003051, 1.0, -0.00031, -0.0003052, 1.0, -0.0003105, -0.0002892, 1.0, -0.0002952, -0.0002895, 1.0, -0.0002957, -0.0002896, 1.0, -0.000296, -0.0002861, 1.0, -0.0002931, -0.0002859, 1.0, -0.0002934, -0.0002857, 1.0, -0.0002938, -0.0002905, 1.0, -0.0002969, -0.0002904, 1.0, -0.0002968, -0.0002899, 1.0, -0.0002966, -0.0003355, 1.0, -0.0003424, -0.0003355, 1.0, -0.0003424, -0.000339, 1.0, -0.000339, -0.0003085, 1.0, -0.0002893, -0.0003088, 1.0, -0.0002901, -0.0003088, 1.0, -0.0002901, -0.0002828, 1.0, -0.0003104, -0.0002814, 1.0, -0.0003097, -0.0002823, 1.0, -0.0003102, -0.0002789, 1.0, -0.0002958, -0.0002789, 1.0, -0.000295, -0.0002789, 1.0, -0.0002957, -0.0002837, 1.0, -0.000287, -0.0002834, 1.0, -0.0002872, -0.0002834, 1.0, -0.0002872, -0.0002919, 1.0, -0.0002871, -0.0002918, 1.0, -0.0002871, -0.0002921, 1.0, -0.0002872, -0.0002774, 1.0, -0.0002974, -0.0002775, 1.0, -0.0002981, -0.0002774, 1.0, -0.0002976, -0.0002717, 1.0, -0.0002967, -0.0002717, 1.0, -0.0002962, -0.0002716, 1.0, -0.0002959, -0.0002911, 1.0, -0.0002817, -0.0002892, 1.0, -0.0002815, -0.0002908, 1.0, -0.0002816, -0.0002886, 1.0, -0.0002829, -0.0002888, 1.0, -0.0002829, -0.0002886, 1.0, -0.0002829, -0.00029, 1.0, -0.0002954, -0.0002892, 1.0, -0.0002947, -0.0002894, 1.0, -0.0002948, -0.0002918, 1.0, -0.0002707, -0.0002915, 1.0, -0.0002707, -0.0002917, 1.0, -0.0002707, -0.000295, 1.0, -0.0003006, -0.0002948, 1.0, -0.0003008, -0.0002947, 1.0, -0.0003008])] * 3)])
me_cube_001 = bpy.data.meshes.new('Cube.001')
me_cube_001.from_pydata([(-0.02897, -0.003825, -0.0794), (-0.03805, -0.003825, 0.07032), (-0.03183, -0.003825, 0.07895), (-0.03433, -0.003825, 0.07767), (-0.03632, -0.003825, 0.07568), (-0.0376, -0.003825, 0.07318), (0.03805, -0.003825, -0.07032), (0.03183, -0.003825, -0.07895), (0.03433, -0.003825, -0.07767), (0.03632, -0.003825, -0.07568), (0.0376, -0.003825, -0.07318), (0.02897, -0.003825, 0.0794), (-0.03183, -0.003825, -0.07895), (-0.03433, -0.003825, -0.07767), (-0.03632, -0.003825, -0.07568), (-0.0376, -0.003825, -0.07318), (-0.03805, -0.003825, -0.07032), (-0.02897, -0.003825, 0.0794), (0.02897, -0.003825, -0.0794), (0.03183, -0.003825, 0.07895), (0.03433, -0.003825, 0.07767), (0.03632, -0.003825, 0.07568), (0.0376, -0.003825, 0.07318), (0.03805, -0.003825, 0.07032), (-0.005302, -0.003825, 0.0794), (0.005302, -0.003825, 0.0794), (-0.00434, -0.003825, 0.0776), (0.004339, -0.003825, 0.0776)], [], [(0, 18, 7, 8, 9, 10, 6, 23, 22, 21, 20, 19, 11, 25, 27, 26, 24, 17, 2, 3, 4, 5, 1, 16, 15, 14, 13, 12)])
_uv = me_cube_001.uv_layers.new(name='UVMap')
_uv.uv.foreach_set('vector', [0.0, 0.0, 0.0, 0.0, 0.0, 0.0, 0.0, 0.0, 0.0, 0.0, 0.0, 0.0, 0.0, 0.0, 0.0, 0.0, 0.0, 0.0, 0.0, 0.0, 0.0, 0.0, 0.0, 0.0, 0.0, 0.0, 0.0, 0.0, 0.0, 0.0, 0.0, 0.0, 0.0, 0.0, 0.0, 0.0, 0.0, 0.0, 0.0, 0.0, 0.0, 0.0, 0.0, 0.0, 0.0, 0.0, 0.0, 0.0, 0.0, 0.0, 0.0, 0.0, 0.0, 0.0, 0.0, 0.0])
me_cube_001.materials.append(mat_material)
me_cube_001.use_remesh_fix_poles = True
me_cube_001.use_remesh_preserve_attributes = False
me_cube_001.update()

# ---- objects
ob_body = bpy.data.objects.new('Body', me_cube)
ob_screen = bpy.data.objects.new('Screen', me_cube_001)
ob_sun = bpy.data.objects.new('Sun', light_sun)

# ---- transforms, parenting, visibility, modifiers, constraints
ob_body.location = (0.0, 0.0, 0.0)
ob_screen.location = (0.0, 0.0, 0.0)
_m = ob_screen.modifiers.new('Triangulate', 'TRIANGULATE')
_m.quad_method = 'BEAUTY'
_m.keep_custom_normals = True
_m = ob_screen.modifiers.new('Auto Smooth', 'NODES')
_m.node_group = ng_auto_smooth
_gi = [s.identifier for s in ng_auto_smooth.interface.items_tree if s.item_type == 'SOCKET' and s.in_out == 'INPUT']
_m[_gi[1]] = 0.5236  # Angle
ob_sun.location = (0.1307, -0.1744, 0.149)
ob_sun.rotation_euler = (0.82, 0.5694, 0.1742)

# ---- collection membership
col_collection.objects.link(ob_body)
col_collection.objects.link(ob_screen)
col_collection.objects.link(ob_sun)

# ---- scene / render settings (as saved in the file)
scene.frame_start = 1; scene.frame_end = 250; scene.frame_set(1)
scene.render.engine = 'BLENDER_EEVEE_NEXT'
scene.cycles.sampling_pattern = 'TABULATED_SOBOL'
scene.cycles.use_light_tree = False
scene.eevee.use_raytracing = True
scene.view_settings.view_transform = 'Filmic'
bpy.context.view_layer.update()

# ---- added for rendering (the .blend has no active camera): camera
cam_auto = bpy.data.cameras.new('AutoCamera')
cam_auto.lens = 50.0
cam_auto.sensor_width = 36.0
cam_auto.clip_end = 1000.0
ob_auto_camera = bpy.data.objects.new('AutoCamera', cam_auto)
scene.collection.objects.link(ob_auto_camera)
ob_auto_camera.location = (0.185045, -0.221201, 0.148036)
ob_auto_camera.rotation_euler = (1.09748, -7.21219e-08, 0.694738)
scene.camera = ob_auto_camera
bpy.context.view_layer.update()

